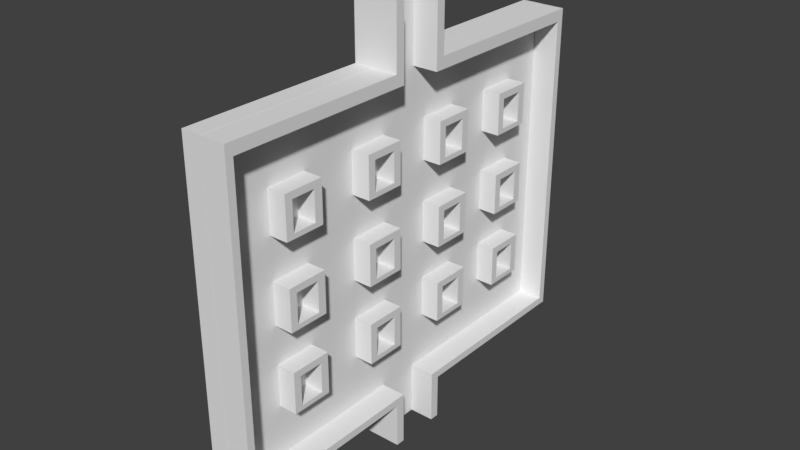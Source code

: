 # Source: Laburynth_MxM.blend  (saved by Blender 2.79.0; exported with 4.5.12 LTS)
import bpy
from mathutils import Matrix  # noqa: F401  (used for matrix-valued properties, if any)

bpy.ops.wm.read_factory_settings(use_empty=True)
scene = bpy.context.scene
scene.name = 'Scene'

# ---- collections
col_collection_1 = bpy.data.collections.new('Collection 1'); scene.collection.children.link(col_collection_1)

# ---- world
world_world = bpy.data.worlds.new('World'); scene.world = world_world
world_world.color = (0.05088, 0.05088, 0.05088)
world_world.use_sun_shadow = False
world_world.sun_shadow_jitter_overblur = 0.0
world_world.cycles.sampling_method = 'MANUAL'

# ---- meshes
me_cube_022 = bpy.data.meshes.new('Cube.022')
me_cube_022.from_pydata([(-0.004232, 26.94, 14.93), (-0.004232, 26.94, 16.82), (-0.004232, 28.94, 14.93), (-0.004232, 28.94, 16.82), (1.996, 26.94, 14.93), (1.996, 26.94, 16.82), (1.996, 28.94, 14.93), (1.996, 28.94, 16.82), (-0.004232, 26.94, 17.26), (-0.004232, 28.94, 17.26), (1.996, 28.94, 17.26), (1.996, 26.94, 17.26), (-0.004232, 35.19, 16.82), (1.996, 35.19, 16.82), (-0.004232, 35.19, 17.26), (1.996, 35.19, 17.26), (-0.004232, 37.34, 16.82), (1.996, 37.34, 16.82), (-0.004232, 37.34, 17.26), (1.996, 37.34, 17.26), (-0.004232, 35.19, 16.82), (1.996, 35.19, 16.82), (-0.004232, 37.34, 16.82), (1.996, 37.34, 16.82), (-0.004232, 35.19, 14.93), (1.996, 35.19, 14.93), (-0.004232, 37.34, 14.93), (1.996, 37.34, 14.93), (-0.004232, 35.19, 14.62), (1.996, 35.19, 14.62), (-0.004232, 37.34, 14.62), (1.996, 37.34, 14.62), (-0.004232, 35.19, 14.93), (1.996, 35.19, 14.93), (-0.004232, 35.19, 14.62), (1.996, 35.19, 14.62), (-0.004232, 35.19, 14.93), (1.996, 35.19, 14.93), (-0.004232, 35.19, 14.62), (1.996, 35.19, 14.62), (-0.004232, 26.94, 14.93), (1.996, 26.94, 14.93), (-0.004232, 26.94, 14.62), (1.996, 26.94, 14.62), (-0.004232, -20.15, 14.93), (-0.004232, -20.15, 16.82), (-0.004232, -18.15, 14.93), (-0.004232, -18.15, 16.82), (1.996, -20.15, 14.93), (1.996, -20.15, 16.82), (1.996, -18.15, 14.93), (1.996, -18.15, 16.82), (-0.004232, -20.15, 17.26), (-0.004232, -18.15, 17.26), (1.996, -18.15, 17.26), (1.996, -20.15, 17.26), (-0.004232, -11.89, 16.82), (1.996, -11.89, 16.82), (-0.004232, -11.89, 17.26), (1.996, -11.89, 17.26), (-0.004232, -9.746, 16.82), (1.996, -9.746, 16.82), (-0.004232, -9.746, 17.26), (1.996, -9.746, 17.26), (-0.004232, -11.89, 16.82), (1.996, -11.89, 16.82), (-0.004232, -9.746, 16.82), (1.996, -9.746, 16.82), (-0.004232, -11.89, 14.93), (1.996, -11.89, 14.93), (-0.004232, -9.746, 14.93), (1.996, -9.746, 14.93), (-0.004232, -11.89, 14.62), (1.996, -11.89, 14.62), (-0.004232, -9.746, 14.62), (1.996, -9.746, 14.62), (-0.004232, -11.89, 14.93), (1.996, -11.89, 14.93), (-0.004232, -11.89, 14.62), (1.996, -11.89, 14.62), (-0.004232, -11.89, 14.93), (1.996, -11.89, 14.93), (-0.004232, -11.89, 14.62), (1.996, -11.89, 14.62), (-0.004232, -20.15, 14.93), (1.996, -20.15, 14.93), (-0.004232, -20.15, 14.62), (1.996, -20.15, 14.62), (-0.004232, 4.186, 14.93), (-0.004232, 4.186, 16.82), (-0.004232, 6.186, 14.93), (-0.004232, 6.186, 16.82), (1.996, 4.186, 14.93), (1.996, 4.186, 16.82), (1.996, 6.186, 14.93), (1.996, 6.186, 16.82), (-0.004232, 4.186, 17.26), (-0.004232, 6.186, 17.26), (1.996, 6.186, 17.26), (1.996, 4.186, 17.26), (-0.004232, 12.44, 16.82), (1.996, 12.44, 16.82), (-0.004232, 12.44, 17.26), (1.996, 12.44, 17.26), (-0.004232, 14.59, 16.82), (1.996, 14.59, 16.82), (-0.004232, 14.59, 17.26), (1.996, 14.59, 17.26), (-0.004232, 12.44, 16.82), (1.996, 12.44, 16.82), (-0.004232, 14.59, 16.82), (1.996, 14.59, 16.82), (-0.004232, 12.44, 14.93), (1.996, 12.44, 14.93), (-0.004232, 14.59, 14.93), (1.996, 14.59, 14.93), (-0.004232, 12.44, 14.62), (1.996, 12.44, 14.62), (-0.004232, 14.59, 14.62), (1.996, 14.59, 14.62), (-0.004232, 12.44, 14.93), (1.996, 12.44, 14.93), (-0.004232, 12.44, 14.62), (1.996, 12.44, 14.62), (-0.004232, 12.44, 14.93), (1.996, 12.44, 14.93), (-0.004232, 12.44, 14.62), (1.996, 12.44, 14.62), (-0.004232, 4.186, 14.93), (1.996, 4.186, 14.93), (-0.004232, 4.186, 14.62), (1.996, 4.186, 14.62), (-0.004232, -44.81, 14.93), (-0.004232, -44.81, 16.82), (-0.004232, -42.81, 14.93), (-0.004232, -42.81, 16.82), (1.996, -44.81, 14.93), (1.996, -44.81, 16.82), (1.996, -42.81, 14.93), (1.996, -42.81, 16.82), (-0.004232, -44.81, 17.26), (-0.004232, -42.81, 17.26), (1.996, -42.81, 17.26), (1.996, -44.81, 17.26), (-0.004232, -36.56, 16.82), (1.996, -36.56, 16.82), (-0.004232, -36.56, 17.26), (1.996, -36.56, 17.26), (-0.004232, -34.41, 16.82), (1.996, -34.41, 16.82), (-0.004232, -34.41, 17.26), (1.996, -34.41, 17.26), (-0.004232, -36.56, 16.82), (1.996, -36.56, 16.82), (-0.004232, -34.41, 16.82), (1.996, -34.41, 16.82), (-0.004232, -36.56, 14.93), (1.996, -36.56, 14.93), (-0.004232, -34.41, 14.93), (1.996, -34.41, 14.93), (-0.004232, -36.56, 14.62), (1.996, -36.56, 14.62), (-0.004232, -34.41, 14.62), (1.996, -34.41, 14.62), (-0.004232, -36.56, 14.93), (1.996, -36.56, 14.93), (-0.004232, -36.56, 14.62), (1.996, -36.56, 14.62), (-0.004232, -36.56, 14.93), (1.996, -36.56, 14.93), (-0.004232, -36.56, 14.62), (1.996, -36.56, 14.62), (-0.004232, -44.81, 14.93), (1.996, -44.81, 14.93), (-0.004232, -44.81, 14.62), (1.996, -44.81, 14.62), (-0.004232, -44.81, 20.01), (-0.004232, -44.81, 21.91), (-0.004232, -42.81, 20.01), (-0.004232, -42.81, 21.91), (1.996, -44.81, 20.01), (1.996, -44.81, 21.91), (1.996, -42.81, 20.01), (1.996, -42.81, 21.91), (-0.004232, -44.81, 22.34), (-0.004232, -42.81, 22.34), (1.996, -42.81, 22.34), (1.996, -44.81, 22.34), (-0.004232, -36.56, 21.91), (1.996, -36.56, 21.91), (-0.004232, -36.56, 22.34), (1.996, -36.56, 22.34), (-0.004232, -34.41, 21.91), (1.996, -34.41, 21.91), (-0.004232, -34.41, 22.34), (1.996, -34.41, 22.34), (-0.004232, -36.56, 21.91), (1.996, -36.56, 21.91), (-0.004232, -34.41, 21.91), (1.996, -34.41, 21.91), (-0.004232, -36.56, 20.01), (1.996, -36.56, 20.01), (-0.004232, -34.41, 20.01), (1.996, -34.41, 20.01), (-0.004232, -36.56, 19.71), (1.996, -36.56, 19.71), (-0.004232, -34.41, 19.71), (1.996, -34.41, 19.71), (-0.004232, -36.56, 20.01), (1.996, -36.56, 20.01), (-0.004232, -36.56, 19.71), (1.996, -36.56, 19.71), (-0.004232, -36.56, 20.01), (1.996, -36.56, 20.01), (-0.004232, -36.56, 19.71), (1.996, -36.56, 19.71), (-0.004232, -44.81, 20.01), (1.996, -44.81, 20.01), (-0.004232, -44.81, 19.71), (1.996, -44.81, 19.71), (-0.004232, 4.186, 20.01), (-0.004232, 4.186, 21.91), (-0.004232, 6.186, 20.01), (-0.004232, 6.186, 21.91), (1.996, 4.186, 20.01), (1.996, 4.186, 21.91), (1.996, 6.186, 20.01), (1.996, 6.186, 21.91), (-0.004232, 4.186, 22.34), (-0.004232, 6.186, 22.34), (1.996, 6.186, 22.34), (1.996, 4.186, 22.34), (-0.004232, 12.44, 21.91), (1.996, 12.44, 21.91), (-0.004232, 12.44, 22.34), (1.996, 12.44, 22.34), (-0.004232, 14.59, 21.91), (1.996, 14.59, 21.91), (-0.004232, 14.59, 22.34), (1.996, 14.59, 22.34), (-0.004232, 12.44, 21.91), (1.996, 12.44, 21.91), (-0.004232, 14.59, 21.91), (1.996, 14.59, 21.91), (-0.004232, 12.44, 20.01), (1.996, 12.44, 20.01), (-0.004232, 14.59, 20.01), (1.996, 14.59, 20.01), (-0.004232, 12.44, 19.71), (1.996, 12.44, 19.71), (-0.004232, 14.59, 19.71), (1.996, 14.59, 19.71), (-0.004232, 12.44, 20.01), (1.996, 12.44, 20.01), (-0.004232, 12.44, 19.71), (1.996, 12.44, 19.71), (-0.004232, 12.44, 20.01), (1.996, 12.44, 20.01), (-0.004232, 12.44, 19.71), (1.996, 12.44, 19.71), (-0.004232, 4.186, 20.01), (1.996, 4.186, 20.01), (-0.004232, 4.186, 19.71), (1.996, 4.186, 19.71), (-0.004232, 26.94, 20.01), (-0.004232, 26.94, 21.91), (-0.004232, 28.94, 20.01), (-0.004232, 28.94, 21.91), (1.996, 26.94, 20.01), (1.996, 26.94, 21.91), (1.996, 28.94, 20.01), (1.996, 28.94, 21.91), (-0.004232, 26.94, 22.34), (-0.004232, 28.94, 22.34), (1.996, 28.94, 22.34), (1.996, 26.94, 22.34), (-0.004232, 35.19, 21.91), (1.996, 35.19, 21.91), (-0.004232, 35.19, 22.34), (1.996, 35.19, 22.34), (-0.004232, 37.34, 21.91), (1.996, 37.34, 21.91), (-0.004232, 37.34, 22.34), (1.996, 37.34, 22.34), (-0.004232, 35.19, 21.91), (1.996, 35.19, 21.91), (-0.004232, 37.34, 21.91), (1.996, 37.34, 21.91), (-0.004232, 35.19, 20.01), (1.996, 35.19, 20.01), (-0.004232, 37.34, 20.01), (1.996, 37.34, 20.01), (-0.004232, 35.19, 19.71), (1.996, 35.19, 19.71), (-0.004232, 37.34, 19.71), (1.996, 37.34, 19.71), (-0.004232, 35.19, 20.01), (1.996, 35.19, 20.01), (-0.004232, 35.19, 19.71), (1.996, 35.19, 19.71), (-0.004232, 35.19, 20.01), (1.996, 35.19, 20.01), (-0.004232, 35.19, 19.71), (1.996, 35.19, 19.71), (-0.004232, 26.94, 20.01), (1.996, 26.94, 20.01), (-0.004232, 26.94, 19.71), (1.996, 26.94, 19.71), (-0.004232, -20.15, 20.01), (-0.004232, -20.15, 21.91), (-0.004232, -18.15, 20.01), (-0.004232, -18.15, 21.91), (1.996, -20.15, 20.01), (1.996, -20.15, 21.91), (1.996, -18.15, 20.01), (1.996, -18.15, 21.91), (-0.004232, -20.15, 22.34), (-0.004232, -18.15, 22.34), (1.996, -18.15, 22.34), (1.996, -20.15, 22.34), (-0.004232, -11.89, 21.91), (1.996, -11.89, 21.91), (-0.004232, -11.89, 22.34), (1.996, -11.89, 22.34), (-0.004232, -9.746, 21.91), (1.996, -9.746, 21.91), (-0.004232, -9.746, 22.34), (1.996, -9.746, 22.34), (-0.004232, -11.89, 21.91), (1.996, -11.89, 21.91), (-0.004232, -9.746, 21.91), (1.996, -9.746, 21.91), (-0.004232, -11.89, 20.01), (1.996, -11.89, 20.01), (-0.004232, -9.746, 20.01), (1.996, -9.746, 20.01), (-0.004232, -11.89, 19.71), (1.996, -11.89, 19.71), (-0.004232, -9.746, 19.71), (1.996, -9.746, 19.71), (-0.004232, -11.89, 20.01), (1.996, -11.89, 20.01), (-0.004232, -11.89, 19.71), (1.996, -11.89, 19.71), (-0.004232, -11.89, 20.01), (1.996, -11.89, 20.01), (-0.004232, -11.89, 19.71), (1.996, -11.89, 19.71), (-0.004232, -20.15, 20.01), (1.996, -20.15, 20.01), (-0.004232, -20.15, 19.71), (1.996, -20.15, 19.71), (-0.004232, -20.15, 25.29), (-0.004232, -20.15, 27.18), (-0.004232, -18.15, 25.29), (-0.004232, -18.15, 27.18), (1.996, -20.15, 25.29), (1.996, -20.15, 27.18), (1.996, -18.15, 25.29), (1.996, -18.15, 27.18), (-0.004232, -20.15, 27.62), (-0.004232, -18.15, 27.62), (1.996, -18.15, 27.62), (1.996, -20.15, 27.62), (-0.004232, -11.89, 27.18), (1.996, -11.89, 27.18), (-0.004232, -11.89, 27.62), (1.996, -11.89, 27.62), (-0.004232, -9.746, 27.18), (1.996, -9.746, 27.18), (-0.004232, -9.746, 27.62), (1.996, -9.746, 27.62), (-0.004232, -11.89, 27.18), (1.996, -11.89, 27.18), (-0.004232, -9.746, 27.18), (1.996, -9.746, 27.18), (-0.004232, -11.89, 25.29), (1.996, -11.89, 25.29), (-0.004232, -9.746, 25.29), (1.996, -9.746, 25.29), (-0.004232, -11.89, 24.98), (1.996, -11.89, 24.98), (-0.004232, -9.746, 24.98), (1.996, -9.746, 24.98), (-0.004232, -11.89, 25.29), (1.996, -11.89, 25.29), (-0.004232, -11.89, 24.98), (1.996, -11.89, 24.98), (-0.004232, -11.89, 25.29), (1.996, -11.89, 25.29), (-0.004232, -11.89, 24.98), (1.996, -11.89, 24.98), (-0.004232, -20.15, 25.29), (1.996, -20.15, 25.29), (-0.004232, -20.15, 24.98), (1.996, -20.15, 24.98), (-0.004232, 26.94, 25.29), (-0.004232, 26.94, 27.18), (-0.004232, 28.94, 25.29), (-0.004232, 28.94, 27.18), (1.996, 26.94, 25.29), (1.996, 26.94, 27.18), (1.996, 28.94, 25.29), (1.996, 28.94, 27.18), (-0.004232, 26.94, 27.62), (-0.004232, 28.94, 27.62), (1.996, 28.94, 27.62), (1.996, 26.94, 27.62), (-0.004232, 35.19, 27.18), (1.996, 35.19, 27.18), (-0.004232, 35.19, 27.62), (1.996, 35.19, 27.62), (-0.004232, 37.34, 27.18), (1.996, 37.34, 27.18), (-0.004232, 37.34, 27.62), (1.996, 37.34, 27.62), (-0.004232, 35.19, 27.18), (1.996, 35.19, 27.18), (-0.004232, 37.34, 27.18), (1.996, 37.34, 27.18), (-0.004232, 35.19, 25.29), (1.996, 35.19, 25.29), (-0.004232, 37.34, 25.29), (1.996, 37.34, 25.29), (-0.004232, 35.19, 24.98), (1.996, 35.19, 24.98), (-0.004232, 37.34, 24.98), (1.996, 37.34, 24.98), (-0.004232, 35.19, 25.29), (1.996, 35.19, 25.29), (-0.004232, 35.19, 24.98), (1.996, 35.19, 24.98), (-0.004232, 35.19, 25.29), (1.996, 35.19, 25.29), (-0.004232, 35.19, 24.98), (1.996, 35.19, 24.98), (-0.004232, 26.94, 25.29), (1.996, 26.94, 25.29), (-0.004232, 26.94, 24.98), (1.996, 26.94, 24.98), (-0.004232, 4.186, 25.29), (-0.004232, 4.186, 27.18), (-0.004232, 6.186, 25.29), (-0.004232, 6.186, 27.18), (1.996, 4.186, 25.29), (1.996, 4.186, 27.18), (1.996, 6.186, 25.29), (1.996, 6.186, 27.18), (-0.004232, 4.186, 27.62), (-0.004232, 6.186, 27.62), (1.996, 6.186, 27.62), (1.996, 4.186, 27.62), (-0.004232, 12.44, 27.18), (1.996, 12.44, 27.18), (-0.004232, 12.44, 27.62), (1.996, 12.44, 27.62), (-0.004232, 14.59, 27.18), (1.996, 14.59, 27.18), (-0.004232, 14.59, 27.62), (1.996, 14.59, 27.62), (-0.004232, 12.44, 27.18), (1.996, 12.44, 27.18), (-0.004232, 14.59, 27.18), (1.996, 14.59, 27.18), (-0.004232, 12.44, 25.29), (1.996, 12.44, 25.29), (-0.004232, 14.59, 25.29), (1.996, 14.59, 25.29), (-0.004232, 12.44, 24.98), (1.996, 12.44, 24.98), (-0.004232, 14.59, 24.98), (1.996, 14.59, 24.98), (-0.004232, 12.44, 25.29), (1.996, 12.44, 25.29), (-0.004232, 12.44, 24.98), (1.996, 12.44, 24.98), (-0.004232, 12.44, 25.29), (1.996, 12.44, 25.29), (-0.004232, 12.44, 24.98), (1.996, 12.44, 24.98), (-0.004232, 4.186, 25.29), (1.996, 4.186, 25.29), (-0.004232, 4.186, 24.98), (1.996, 4.186, 24.98), (-0.004232, -44.81, 25.29), (-0.004232, -44.81, 27.18), (-0.004232, -42.81, 25.29), (-0.004232, -42.81, 27.18), (1.996, -44.81, 25.29), (1.996, -44.81, 27.18), (1.996, -42.81, 25.29), (1.996, -42.81, 27.18), (-0.004232, -44.81, 27.62), (-0.004232, -42.81, 27.62), (1.996, -42.81, 27.62), (1.996, -44.81, 27.62), (-0.004232, -36.56, 27.18), (1.996, -36.56, 27.18), (-0.004232, -36.56, 27.62), (1.996, -36.56, 27.62), (-0.004232, -34.41, 27.18), (1.996, -34.41, 27.18), (-0.004232, -34.41, 27.62), (1.996, -34.41, 27.62), (-0.004232, -36.56, 27.18), (1.996, -36.56, 27.18), (-0.004232, -34.41, 27.18), (1.996, -34.41, 27.18), (-0.004232, -36.56, 25.29), (1.996, -36.56, 25.29), (-0.004232, -34.41, 25.29), (1.996, -34.41, 25.29), (-0.004232, -36.56, 24.98), (1.996, -36.56, 24.98), (-0.004232, -34.41, 24.98), (1.996, -34.41, 24.98), (-0.004232, -36.56, 25.29), (1.996, -36.56, 25.29), (-0.004232, -36.56, 24.98), (1.996, -36.56, 24.98), (-0.004232, -36.56, 25.29), (1.996, -36.56, 25.29), (-0.004232, -36.56, 24.98), (1.996, -36.56, 24.98), (-0.004232, -44.81, 25.29), (1.996, -44.81, 25.29), (-0.004232, -44.81, 24.98), (1.996, -44.81, 24.98)], [], [(0, 1, 3, 2), (2, 3, 7, 6), (6, 7, 5, 4), (4, 5, 1, 0), (2, 6, 4, 0), (7, 3, 12, 13), (10, 9, 8, 11), (5, 7, 10, 11), (3, 1, 8, 9), (1, 5, 11, 8), (15, 13, 17, 19), (3, 9, 14, 12), (10, 7, 13, 15), (9, 10, 15, 14), (17, 16, 18, 19), (14, 15, 19, 18), (12, 14, 18, 16), (17, 13, 21, 23), (23, 21, 25, 27), (16, 17, 23, 22), (12, 16, 22, 20), (13, 12, 20, 21), (24, 26, 30, 28), (21, 20, 24, 25), (20, 22, 26, 24), (22, 23, 27, 26), (29, 28, 30, 31), (26, 27, 31, 30), (27, 25, 29, 31), (28, 29, 35, 34), (32, 34, 38, 36), (29, 25, 33, 35), (24, 28, 34, 32), (25, 24, 32, 33), (39, 37, 41, 43), (33, 32, 36, 37), (35, 33, 37, 39), (34, 35, 39, 38), (41, 40, 42, 43), (38, 39, 43, 42), (36, 38, 42, 40), (37, 36, 40, 41), (44, 45, 47, 46), (46, 47, 51, 50), (50, 51, 49, 48), (48, 49, 45, 44), (46, 50, 48, 44), (51, 47, 56, 57), (54, 53, 52, 55), (49, 51, 54, 55), (47, 45, 52, 53), (45, 49, 55, 52), (59, 57, 61, 63), (47, 53, 58, 56), (54, 51, 57, 59), (53, 54, 59, 58), (61, 60, 62, 63), (58, 59, 63, 62), (56, 58, 62, 60), (61, 57, 65, 67), (67, 65, 69, 71), (60, 61, 67, 66), (56, 60, 66, 64), (57, 56, 64, 65), (68, 70, 74, 72), (65, 64, 68, 69), (64, 66, 70, 68), (66, 67, 71, 70), (73, 72, 74, 75), (70, 71, 75, 74), (71, 69, 73, 75), (72, 73, 79, 78), (76, 78, 82, 80), (73, 69, 77, 79), (68, 72, 78, 76), (69, 68, 76, 77), (83, 81, 85, 87), (77, 76, 80, 81), (79, 77, 81, 83), (78, 79, 83, 82), (85, 84, 86, 87), (82, 83, 87, 86), (80, 82, 86, 84), (81, 80, 84, 85), (88, 89, 91, 90), (90, 91, 95, 94), (94, 95, 93, 92), (92, 93, 89, 88), (90, 94, 92, 88), (95, 91, 100, 101), (98, 97, 96, 99), (93, 95, 98, 99), (91, 89, 96, 97), (89, 93, 99, 96), (103, 101, 105, 107), (91, 97, 102, 100), (98, 95, 101, 103), (97, 98, 103, 102), (105, 104, 106, 107), (102, 103, 107, 106), (100, 102, 106, 104), (105, 101, 109, 111), (111, 109, 113, 115), (104, 105, 111, 110), (100, 104, 110, 108), (101, 100, 108, 109), (112, 114, 118, 116), (109, 108, 112, 113), (108, 110, 114, 112), (110, 111, 115, 114), (117, 116, 118, 119), (114, 115, 119, 118), (115, 113, 117, 119), (116, 117, 123, 122), (120, 122, 126, 124), (117, 113, 121, 123), (112, 116, 122, 120), (113, 112, 120, 121), (127, 125, 129, 131), (121, 120, 124, 125), (123, 121, 125, 127), (122, 123, 127, 126), (129, 128, 130, 131), (126, 127, 131, 130), (124, 126, 130, 128), (125, 124, 128, 129), (132, 133, 135, 134), (134, 135, 139, 138), (138, 139, 137, 136), (136, 137, 133, 132), (134, 138, 136, 132), (139, 135, 144, 145), (142, 141, 140, 143), (137, 139, 142, 143), (135, 133, 140, 141), (133, 137, 143, 140), (147, 145, 149, 151), (135, 141, 146, 144), (142, 139, 145, 147), (141, 142, 147, 146), (149, 148, 150, 151), (146, 147, 151, 150), (144, 146, 150, 148), (149, 145, 153, 155), (155, 153, 157, 159), (148, 149, 155, 154), (144, 148, 154, 152), (145, 144, 152, 153), (156, 158, 162, 160), (153, 152, 156, 157), (152, 154, 158, 156), (154, 155, 159, 158), (161, 160, 162, 163), (158, 159, 163, 162), (159, 157, 161, 163), (160, 161, 167, 166), (164, 166, 170, 168), (161, 157, 165, 167), (156, 160, 166, 164), (157, 156, 164, 165), (171, 169, 173, 175), (165, 164, 168, 169), (167, 165, 169, 171), (166, 167, 171, 170), (173, 172, 174, 175), (170, 171, 175, 174), (168, 170, 174, 172), (169, 168, 172, 173), (176, 177, 179, 178), (178, 179, 183, 182), (182, 183, 181, 180), (180, 181, 177, 176), (178, 182, 180, 176), (183, 179, 188, 189), (186, 185, 184, 187), (181, 183, 186, 187), (179, 177, 184, 185), (177, 181, 187, 184), (191, 189, 193, 195), (179, 185, 190, 188), (186, 183, 189, 191), (185, 186, 191, 190), (193, 192, 194, 195), (190, 191, 195, 194), (188, 190, 194, 192), (193, 189, 197, 199), (199, 197, 201, 203), (192, 193, 199, 198), (188, 192, 198, 196), (189, 188, 196, 197), (200, 202, 206, 204), (197, 196, 200, 201), (196, 198, 202, 200), (198, 199, 203, 202), (205, 204, 206, 207), (202, 203, 207, 206), (203, 201, 205, 207), (204, 205, 211, 210), (208, 210, 214, 212), (205, 201, 209, 211), (200, 204, 210, 208), (201, 200, 208, 209), (215, 213, 217, 219), (209, 208, 212, 213), (211, 209, 213, 215), (210, 211, 215, 214), (217, 216, 218, 219), (214, 215, 219, 218), (212, 214, 218, 216), (213, 212, 216, 217), (220, 221, 223, 222), (222, 223, 227, 226), (226, 227, 225, 224), (224, 225, 221, 220), (222, 226, 224, 220), (227, 223, 232, 233), (230, 229, 228, 231), (225, 227, 230, 231), (223, 221, 228, 229), (221, 225, 231, 228), (235, 233, 237, 239), (223, 229, 234, 232), (230, 227, 233, 235), (229, 230, 235, 234), (237, 236, 238, 239), (234, 235, 239, 238), (232, 234, 238, 236), (237, 233, 241, 243), (243, 241, 245, 247), (236, 237, 243, 242), (232, 236, 242, 240), (233, 232, 240, 241), (244, 246, 250, 248), (241, 240, 244, 245), (240, 242, 246, 244), (242, 243, 247, 246), (249, 248, 250, 251), (246, 247, 251, 250), (247, 245, 249, 251), (248, 249, 255, 254), (252, 254, 258, 256), (249, 245, 253, 255), (244, 248, 254, 252), (245, 244, 252, 253), (259, 257, 261, 263), (253, 252, 256, 257), (255, 253, 257, 259), (254, 255, 259, 258), (261, 260, 262, 263), (258, 259, 263, 262), (256, 258, 262, 260), (257, 256, 260, 261), (264, 265, 267, 266), (266, 267, 271, 270), (270, 271, 269, 268), (268, 269, 265, 264), (266, 270, 268, 264), (271, 267, 276, 277), (274, 273, 272, 275), (269, 271, 274, 275), (267, 265, 272, 273), (265, 269, 275, 272), (279, 277, 281, 283), (267, 273, 278, 276), (274, 271, 277, 279), (273, 274, 279, 278), (281, 280, 282, 283), (278, 279, 283, 282), (276, 278, 282, 280), (281, 277, 285, 287), (287, 285, 289, 291), (280, 281, 287, 286), (276, 280, 286, 284), (277, 276, 284, 285), (288, 290, 294, 292), (285, 284, 288, 289), (284, 286, 290, 288), (286, 287, 291, 290), (293, 292, 294, 295), (290, 291, 295, 294), (291, 289, 293, 295), (292, 293, 299, 298), (296, 298, 302, 300), (293, 289, 297, 299), (288, 292, 298, 296), (289, 288, 296, 297), (303, 301, 305, 307), (297, 296, 300, 301), (299, 297, 301, 303), (298, 299, 303, 302), (305, 304, 306, 307), (302, 303, 307, 306), (300, 302, 306, 304), (301, 300, 304, 305), (308, 309, 311, 310), (310, 311, 315, 314), (314, 315, 313, 312), (312, 313, 309, 308), (310, 314, 312, 308), (315, 311, 320, 321), (318, 317, 316, 319), (313, 315, 318, 319), (311, 309, 316, 317), (309, 313, 319, 316), (323, 321, 325, 327), (311, 317, 322, 320), (318, 315, 321, 323), (317, 318, 323, 322), (325, 324, 326, 327), (322, 323, 327, 326), (320, 322, 326, 324), (325, 321, 329, 331), (331, 329, 333, 335), (324, 325, 331, 330), (320, 324, 330, 328), (321, 320, 328, 329), (332, 334, 338, 336), (329, 328, 332, 333), (328, 330, 334, 332), (330, 331, 335, 334), (337, 336, 338, 339), (334, 335, 339, 338), (335, 333, 337, 339), (336, 337, 343, 342), (340, 342, 346, 344), (337, 333, 341, 343), (332, 336, 342, 340), (333, 332, 340, 341), (347, 345, 349, 351), (341, 340, 344, 345), (343, 341, 345, 347), (342, 343, 347, 346), (349, 348, 350, 351), (346, 347, 351, 350), (344, 346, 350, 348), (345, 344, 348, 349), (352, 353, 355, 354), (354, 355, 359, 358), (358, 359, 357, 356), (356, 357, 353, 352), (354, 358, 356, 352), (359, 355, 364, 365), (362, 361, 360, 363), (357, 359, 362, 363), (355, 353, 360, 361), (353, 357, 363, 360), (367, 365, 369, 371), (355, 361, 366, 364), (362, 359, 365, 367), (361, 362, 367, 366), (369, 368, 370, 371), (366, 367, 371, 370), (364, 366, 370, 368), (369, 365, 373, 375), (375, 373, 377, 379), (368, 369, 375, 374), (364, 368, 374, 372), (365, 364, 372, 373), (376, 378, 382, 380), (373, 372, 376, 377), (372, 374, 378, 376), (374, 375, 379, 378), (381, 380, 382, 383), (378, 379, 383, 382), (379, 377, 381, 383), (380, 381, 387, 386), (384, 386, 390, 388), (381, 377, 385, 387), (376, 380, 386, 384), (377, 376, 384, 385), (391, 389, 393, 395), (385, 384, 388, 389), (387, 385, 389, 391), (386, 387, 391, 390), (393, 392, 394, 395), (390, 391, 395, 394), (388, 390, 394, 392), (389, 388, 392, 393), (396, 397, 399, 398), (398, 399, 403, 402), (402, 403, 401, 400), (400, 401, 397, 396), (398, 402, 400, 396), (403, 399, 408, 409), (406, 405, 404, 407), (401, 403, 406, 407), (399, 397, 404, 405), (397, 401, 407, 404), (411, 409, 413, 415), (399, 405, 410, 408), (406, 403, 409, 411), (405, 406, 411, 410), (413, 412, 414, 415), (410, 411, 415, 414), (408, 410, 414, 412), (413, 409, 417, 419), (419, 417, 421, 423), (412, 413, 419, 418), (408, 412, 418, 416), (409, 408, 416, 417), (420, 422, 426, 424), (417, 416, 420, 421), (416, 418, 422, 420), (418, 419, 423, 422), (425, 424, 426, 427), (422, 423, 427, 426), (423, 421, 425, 427), (424, 425, 431, 430), (428, 430, 434, 432), (425, 421, 429, 431), (420, 424, 430, 428), (421, 420, 428, 429), (435, 433, 437, 439), (429, 428, 432, 433), (431, 429, 433, 435), (430, 431, 435, 434), (437, 436, 438, 439), (434, 435, 439, 438), (432, 434, 438, 436), (433, 432, 436, 437), (440, 441, 443, 442), (442, 443, 447, 446), (446, 447, 445, 444), (444, 445, 441, 440), (442, 446, 444, 440), (447, 443, 452, 453), (450, 449, 448, 451), (445, 447, 450, 451), (443, 441, 448, 449), (441, 445, 451, 448), (455, 453, 457, 459), (443, 449, 454, 452), (450, 447, 453, 455), (449, 450, 455, 454), (457, 456, 458, 459), (454, 455, 459, 458), (452, 454, 458, 456), (457, 453, 461, 463), (463, 461, 465, 467), (456, 457, 463, 462), (452, 456, 462, 460), (453, 452, 460, 461), (464, 466, 470, 468), (461, 460, 464, 465), (460, 462, 466, 464), (462, 463, 467, 466), (469, 468, 470, 471), (466, 467, 471, 470), (467, 465, 469, 471), (468, 469, 475, 474), (472, 474, 478, 476), (469, 465, 473, 475), (464, 468, 474, 472), (465, 464, 472, 473), (479, 477, 481, 483), (473, 472, 476, 477), (475, 473, 477, 479), (474, 475, 479, 478), (481, 480, 482, 483), (478, 479, 483, 482), (476, 478, 482, 480), (477, 476, 480, 481), (484, 485, 487, 486), (486, 487, 491, 490), (490, 491, 489, 488), (488, 489, 485, 484), (486, 490, 488, 484), (491, 487, 496, 497), (494, 493, 492, 495), (489, 491, 494, 495), (487, 485, 492, 493), (485, 489, 495, 492), (499, 497, 501, 503), (487, 493, 498, 496), (494, 491, 497, 499), (493, 494, 499, 498), (501, 500, 502, 503), (498, 499, 503, 502), (496, 498, 502, 500), (501, 497, 505, 507), (507, 505, 509, 511), (500, 501, 507, 506), (496, 500, 506, 504), (497, 496, 504, 505), (508, 510, 514, 512), (505, 504, 508, 509), (504, 506, 510, 508), (506, 507, 511, 510), (513, 512, 514, 515), (510, 511, 515, 514), (511, 509, 513, 515), (512, 513, 519, 518), (516, 518, 522, 520), (513, 509, 517, 519), (508, 512, 518, 516), (509, 508, 516, 517), (523, 521, 525, 527), (517, 516, 520, 521), (519, 517, 521, 523), (518, 519, 523, 522), (525, 524, 526, 527), (522, 523, 527, 526), (520, 522, 526, 524), (521, 520, 524, 525)])
_uv = me_cube_022.uv_layers.new(name='UVMap')
_uv.uv.foreach_set('vector', [0.09449, 0.2156, 0.0561, 0.2156, 0.0561, 0.1742, 0.09449, 0.1742, 0.525, 0.9507, 0.4866, 0.9507, 0.4866, 0.9092, 0.525, 0.9092, 0.1417, 0.1742, 0.1801, 0.1742, 0.1801, 0.2156, 0.1417, 0.2156, 0.6076, 0.9119, 0.6076, 0.8726, 0.6482, 0.8726, 0.6482, 0.9119, 0.9189, 0.5618, 0.9595, 0.5618, 0.9595, 0.6033, 0.9189, 0.6033, 0.8784, 0.6904, 0.8378, 0.6904, 0.8378, 0.5608, 0.8784, 0.5608, 0.3106, 0.4727, 0.2701, 0.4727, 0.2701, 0.4312, 0.3106, 0.4312, 0.1801, 0.2156, 0.1801, 0.1742, 0.189, 0.1742, 0.189, 0.2156, 0.0561, 0.1742, 0.0561, 0.2156, 0.04724, 0.2156, 0.04724, 0.1742, 0.6482, 0.8726, 0.6076, 0.8726, 0.6076, 0.8636, 0.6482, 0.8636, 0.189, 0.04455, 0.1801, 0.04455, 0.1801, 0.0, 0.189, 0.0, 0.0561, 0.1742, 0.04724, 0.1742, 0.04724, 0.04455, 0.0561, 0.04455, 0.189, 0.1742, 0.1801, 0.1742, 0.1801, 0.04455, 0.189, 0.04455, 0.2701, 0.4727, 0.3106, 0.4727, 0.3106, 0.6023, 0.2701, 0.6023, 0.5531, 0.999, 0.5531, 0.9575, 0.562, 0.9575, 0.562, 0.999, 0.2701, 0.6023, 0.3106, 0.6023, 0.3106, 0.6469, 0.2701, 0.6469, 0.0561, 0.04455, 0.04724, 0.04455, 0.04724, 0.0, 0.0561, 0.0, 0.0, 0.0, 0.0, 0.0, 0.0, 0.0, 0.0, 0.0, 0.09081, 0.8179, 0.1344, 0.8179, 0.1344, 0.8572, 0.09081, 0.8572, 0.0, 0.0, 0.0, 0.0, 0.0, 0.0, 0.0, 0.0, 0.0, 0.0, 0.0, 0.0, 0.0, 0.0, 0.0, 0.0, 0.0, 0.0, 0.0, 0.0, 0.0, 0.0, 0.0, 0.0, 0.6953, 0.3814, 0.7389, 0.3814, 0.7389, 0.3878, 0.6953, 0.3878, 0.714, 0.9513, 0.714, 0.9927, 0.6756, 0.9927, 0.6756, 0.9513, 0.6953, 0.3421, 0.7389, 0.3421, 0.7389, 0.3814, 0.6953, 0.3814, 0.08111, 0.9548, 0.04055, 0.9548, 0.04055, 0.9156, 0.08111, 0.9156, 0.8784, 0.9585, 0.8378, 0.9585, 0.8378, 0.914, 0.8784, 0.914, 0.08111, 0.9156, 0.04055, 0.9156, 0.04055, 0.9092, 0.08111, 0.9092, 0.09081, 0.8572, 0.1344, 0.8572, 0.1344, 0.8636, 0.09081, 0.8636, 0.0, 0.0, 0.0, 0.0, 0.0, 0.0, 0.0, 0.0, 0.0, 0.0, 0.0, 0.0, 0.0, 0.0, 0.0, 0.0, 0.0, 0.0, 0.0, 0.0, 0.0, 0.0, 0.0, 0.0, 0.0, 0.0, 0.0, 0.0, 0.0, 0.0, 0.0, 0.0, 0.0, 0.0, 0.0, 0.0, 0.0, 0.0, 0.0, 0.0, 0.9657, 0.6023, 0.9595, 0.6023, 0.9595, 0.4312, 0.9657, 0.4312, 0.0, 0.0, 0.0, 0.0, 0.0, 0.0, 0.0, 0.0, 0.0, 0.0, 0.0, 0.0, 0.0, 0.0, 0.0, 0.0, 0.0, 0.0, 0.0, 0.0, 0.0, 0.0, 0.0, 0.0, 0.8441, 0.9585, 0.8441, 1.0, 0.8378, 1.0, 0.8378, 0.9585, 0.1689, 0.6469, 0.2095, 0.6469, 0.2095, 0.8179, 0.1689, 0.8179, 0.9625, 0.8174, 0.9688, 0.8174, 0.9688, 0.9884, 0.9625, 0.9884, 0.1284, 0.8179, 0.0878, 0.8179, 0.0878, 0.6469, 0.1284, 0.6469, 0.09449, 0.6469, 0.0561, 0.6469, 0.0561, 0.6054, 0.09449, 0.6054, 0.9386, 0.2073, 0.977, 0.2073, 0.977, 0.2488, 0.9386, 0.2488, 0.1417, 0.4727, 0.1033, 0.4727, 0.1033, 0.4312, 0.1417, 0.4312, 0.6756, 0.9513, 0.6756, 0.912, 0.7162, 0.912, 0.7162, 0.9513, 0.6953, 0.3878, 0.7358, 0.3878, 0.7358, 0.4292, 0.6953, 0.4292, 0.898, 0.1296, 0.8575, 0.1296, 0.8575, 0.0, 0.898, 0.0, 0.5945, 0.4727, 0.554, 0.4727, 0.554, 0.4312, 0.5945, 0.4312, 0.1033, 0.4312, 0.1033, 0.4727, 0.09449, 0.4727, 0.09449, 0.4312, 0.0561, 0.6054, 0.0561, 0.6469, 0.04724, 0.6469, 0.04724, 0.6054, 0.7162, 0.912, 0.6756, 0.912, 0.6756, 0.903, 0.7162, 0.903, 0.09449, 0.6023, 0.1033, 0.6023, 0.1033, 0.6469, 0.09449, 0.6469, 0.0561, 0.6054, 0.04724, 0.6054, 0.04724, 0.4758, 0.0561, 0.4758, 0.09449, 0.4727, 0.1033, 0.4727, 0.1033, 0.6023, 0.09449, 0.6023, 0.554, 0.4727, 0.5945, 0.4727, 0.5945, 0.6023, 0.554, 0.6023, 0.7824, 0.3836, 0.7824, 0.3421, 0.7913, 0.3421, 0.7913, 0.3836, 0.554, 0.6023, 0.5945, 0.6023, 0.5945, 0.6469, 0.554, 0.6469, 0.0561, 0.4758, 0.04724, 0.4758, 0.04724, 0.4312, 0.0561, 0.4312, 0.0, 0.0, 0.0, 0.0, 0.0, 0.0, 0.0, 0.0, 0.3522, 0.8636, 0.3087, 0.8636, 0.3087, 0.8243, 0.3522, 0.8243, 0.0, 0.0, 0.0, 0.0, 0.0, 0.0, 0.0, 0.0, 0.0, 0.0, 0.0, 0.0, 0.0, 0.0, 0.0, 0.0, 0.0, 0.0, 0.0, 0.0, 0.0, 0.0, 0.0, 0.0, 0.6137, 0.8572, 0.6572, 0.8572, 0.6572, 0.8636, 0.6137, 0.8636, 0.977, 0.2903, 0.977, 0.3317, 0.9386, 0.3317, 0.9386, 0.2903, 0.6137, 0.8179, 0.6572, 0.8179, 0.6572, 0.8572, 0.6137, 0.8572, 0.365, 0.9548, 0.3244, 0.9548, 0.3244, 0.9156, 0.365, 0.9156, 0.9595, 0.5203, 0.9189, 0.5203, 0.9189, 0.4758, 0.9595, 0.4758, 0.365, 0.9156, 0.3244, 0.9156, 0.3244, 0.9092, 0.365, 0.9092, 0.3522, 0.8243, 0.3087, 0.8243, 0.3087, 0.8179, 0.3522, 0.8179, 0.0, 0.0, 0.0, 0.0, 0.0, 0.0, 0.0, 0.0, 0.0, 0.0, 0.0, 0.0, 0.0, 0.0, 0.0, 0.0, 0.0, 0.0, 0.0, 0.0, 0.0, 0.0, 0.0, 0.0, 0.0, 0.0, 0.0, 0.0, 0.0, 0.0, 0.0, 0.0, 0.0, 0.0, 0.0, 0.0, 0.0, 0.0, 0.0, 0.0, 0.972, 0.7734, 0.9657, 0.7734, 0.9657, 0.6023, 0.972, 0.6023, 0.0, 0.0, 0.0, 0.0, 0.0, 0.0, 0.0, 0.0, 0.0, 0.0, 0.0, 0.0, 0.0, 0.0, 0.0, 0.0, 0.0, 0.0, 0.0, 0.0, 0.0, 0.0, 0.0, 0.0, 0.6047, 0.9575, 0.6047, 0.999, 0.5984, 0.999, 0.5984, 0.9575, 0.2095, 0.6469, 0.25, 0.6469, 0.25, 0.8179, 0.2095, 0.8179, 0.9657, 0.4312, 0.972, 0.4312, 0.972, 0.6023, 0.9657, 0.6023, 0.7567, 0.6023, 0.7162, 0.6023, 0.7162, 0.4312, 0.7567, 0.4312, 0.04724, 0.6469, 0.00886, 0.6469, 0.008859, 0.6054, 0.04724, 0.6054, 0.4222, 0.9963, 0.3838, 0.9963, 0.3838, 0.9548, 0.4222, 0.9548, 0.2835, 0.2571, 0.2451, 0.2571, 0.2451, 0.2156, 0.2835, 0.2156, 0.7567, 0.9513, 0.7567, 0.912, 0.7973, 0.912, 0.7973, 0.9513, 0.9189, 0.6447, 0.9595, 0.6447, 0.9595, 0.6862, 0.9189, 0.6862, 0.8784, 0.5608, 0.8378, 0.5608, 0.8378, 0.4312, 0.8784, 0.4312, 0.5134, 0.6054, 0.554, 0.6054, 0.554, 0.6469, 0.5134, 0.6469, 0.2451, 0.2156, 0.2451, 0.2571, 0.2362, 0.2571, 0.2362, 0.2156, 0.008859, 0.6054, 0.00886, 0.6469, 3.867e-08, 0.6469, 0.0, 0.6054, 0.7973, 0.912, 0.7567, 0.912, 0.7567, 0.903, 0.7973, 0.903, 0.2362, 0.3867, 0.2451, 0.3867, 0.2451, 0.4312, 0.2362, 0.4312, 0.008859, 0.6054, 0.0, 0.6054, 0.0, 0.4758, 0.008859, 0.4758, 0.2362, 0.2571, 0.2451, 0.2571, 0.2451, 0.3867, 0.2362, 0.3867, 0.554, 0.6054, 0.5134, 0.6054, 0.5134, 0.4758, 0.554, 0.4758, 0.6482, 0.905, 0.6482, 0.8636, 0.657, 0.8636, 0.657, 0.905, 0.554, 0.4758, 0.5134, 0.4758, 0.5134, 0.4312, 0.554, 0.4312, 0.008859, 0.4758, 0.0, 0.4758, 0.0, 0.4312, 0.008859, 0.4312, 0.0, 0.0, 0.0, 0.0, 0.0, 0.0, 0.0, 0.0, 0.4394, 0.8636, 0.4829, 0.8636, 0.4829, 0.9028, 0.4394, 0.9028, 0.0, 0.0, 0.0, 0.0, 0.0, 0.0, 0.0, 0.0, 0.0, 0.0, 0.0, 0.0, 0.0, 0.0, 0.0, 0.0, 0.0, 0.0, 0.0, 0.0, 0.0, 0.0, 0.0, 0.0, 0.0, 0.9028, 0.04357, 0.9028, 0.04357, 0.9092, 0.0, 0.9092, 0.7908, 0.9513, 0.7908, 0.9927, 0.7524, 0.9927, 0.7524, 0.9513, 0.0, 0.8636, 0.04357, 0.8636, 0.04357, 0.9028, 0.0, 0.9028, 0.6076, 0.9575, 0.5671, 0.9575, 0.5671, 0.9183, 0.6076, 0.9183, 0.9386, 0.2228, 0.898, 0.2228, 0.898, 0.1782, 0.9386, 0.1782, 0.6076, 0.9183, 0.5671, 0.9183, 0.5671, 0.9119, 0.6076, 0.9119, 0.4394, 0.9028, 0.4829, 0.9028, 0.4829, 0.9092, 0.4394, 0.9092, 0.0, 0.0, 0.0, 0.0, 0.0, 0.0, 0.0, 0.0, 0.0, 0.0, 0.0, 0.0, 0.0, 0.0, 0.0, 0.0, 0.0, 0.0, 0.0, 0.0, 0.0, 0.0, 0.0, 0.0, 0.0, 0.0, 0.0, 0.0, 0.0, 0.0, 0.0, 0.0, 0.0, 0.0, 0.0, 0.0, 0.0, 0.0, 0.0, 0.0, 0.9845, 0.6023, 0.9782, 0.6023, 0.9782, 0.4312, 0.9845, 0.4312, 0.0, 0.0, 0.0, 0.0, 0.0, 0.0, 0.0, 0.0, 0.0, 0.0, 0.0, 0.0, 0.0, 0.0, 0.0, 0.0, 0.0, 0.0, 0.0, 0.0, 0.0, 0.0, 0.0, 0.0, 0.9776, 0.7759, 0.9776, 0.8174, 0.9714, 0.8174, 0.9714, 0.7759, 0.6756, 0.4312, 0.7162, 0.4312, 0.7162, 0.6023, 0.6756, 0.6023, 0.9813, 0.8174, 0.9875, 0.8174, 0.9875, 0.9884, 0.9813, 0.9884, 0.7567, 0.7734, 0.7162, 0.7734, 0.7162, 0.6023, 0.7567, 0.6023, 0.4724, 0.2156, 0.4341, 0.2156, 0.4341, 0.1742, 0.4724, 0.1742, 0.977, 0.4147, 0.9386, 0.4147, 0.9386, 0.3732, 0.977, 0.3732, 0.5197, 0.04147, 0.4813, 0.04147, 0.4813, 0.0, 0.5197, 0.0, 0.7973, 0.9098, 0.7973, 0.8706, 0.8378, 0.8706, 0.8378, 0.9098, 0.8169, 0.3888, 0.8575, 0.3888, 0.8575, 0.4303, 0.8169, 0.4303, 0.8378, 0.7319, 0.7973, 0.7319, 0.7973, 0.6023, 0.8378, 0.6023, 0.3512, 0.4727, 0.3106, 0.4727, 0.3106, 0.4312, 0.3512, 0.4312, 0.4813, 0.0, 0.4813, 0.04147, 0.4724, 0.04147, 0.4724, 0.0, 0.4341, 0.1742, 0.4341, 0.2156, 0.4252, 0.2156, 0.4252, 0.1742, 0.8378, 0.8706, 0.7973, 0.8706, 0.7973, 0.8615, 0.8378, 0.8615, 0.4724, 0.1711, 0.4813, 0.1711, 0.4813, 0.2156, 0.4724, 0.2156, 0.4341, 0.1742, 0.4252, 0.1742, 0.4252, 0.04455, 0.4341, 0.04455, 0.4724, 0.04147, 0.4813, 0.04147, 0.4813, 0.1711, 0.4724, 0.1711, 0.3106, 0.4727, 0.3512, 0.4727, 0.3512, 0.6023, 0.3106, 0.6023, 0.8001, 0.3836, 0.8001, 0.3421, 0.809, 0.3421, 0.809, 0.3836, 0.3106, 0.6023, 0.3512, 0.6023, 0.3512, 0.6469, 0.3106, 0.6469, 0.4341, 0.04455, 0.4252, 0.04455, 0.4252, 0.0, 0.4341, 0.0, 0.0, 0.0, 0.0, 0.0, 0.0, 0.0, 0.0, 0.0, 0.3958, 0.8636, 0.4394, 0.8636, 0.4394, 0.9028, 0.3958, 0.9028, 0.0, 0.0, 0.0, 0.0, 0.0, 0.0, 0.0, 0.0, 0.0, 0.0, 0.0, 0.0, 0.0, 0.0, 0.0, 0.0, 0.0, 0.0, 0.0, 0.0, 0.0, 0.0, 0.0, 0.0, 0.4829, 0.9028, 0.5265, 0.9028, 0.5265, 0.9092, 0.4829, 0.9092, 0.1919, 0.9548, 0.1919, 0.9963, 0.1535, 0.9963, 0.1535, 0.9548, 0.4829, 0.8636, 0.5265, 0.8636, 0.5265, 0.9028, 0.4829, 0.9028, 0.5671, 0.9575, 0.5265, 0.9575, 0.5265, 0.9183, 0.5671, 0.9183, 0.9386, 0.3564, 0.898, 0.3564, 0.898, 0.3119, 0.9386, 0.3119, 0.5671, 0.9183, 0.5265, 0.9183, 0.5265, 0.9119, 0.5671, 0.9119, 0.3958, 0.9028, 0.4394, 0.9028, 0.4394, 0.9092, 0.3958, 0.9092, 0.0, 0.0, 0.0, 0.0, 0.0, 0.0, 0.0, 0.0, 0.0, 0.0, 0.0, 0.0, 0.0, 0.0, 0.0, 0.0, 0.0, 0.0, 0.0, 0.0, 0.0, 0.0, 0.0, 0.0, 0.0, 0.0, 0.0, 0.0, 0.0, 0.0, 0.0, 0.0, 0.0, 0.0, 0.0, 0.0, 0.0, 0.0, 0.0, 0.0, 0.6631, 0.8179, 0.6569, 0.8179, 0.6569, 0.6469, 0.6631, 0.6469, 0.0, 0.0, 0.0, 0.0, 0.0, 0.0, 0.0, 0.0, 0.0, 0.0, 0.0, 0.0, 0.0, 0.0, 0.0, 0.0, 0.0, 0.0, 0.0, 0.0, 0.0, 0.0, 0.0, 0.0, 0.797, 0.9513, 0.797, 0.9927, 0.7908, 0.9927, 0.7908, 0.9513, 0.4933, 0.6469, 0.5339, 0.6469, 0.5339, 0.8179, 0.4933, 0.8179, 0.9895, 0.1711, 0.9957, 0.1711, 0.9957, 0.3421, 0.9895, 0.3421, 0.1689, 0.8179, 0.1284, 0.8179, 0.1284, 0.6469, 0.1689, 0.6469, 0.4724, 0.2156, 0.4341, 0.2156, 0.4341, 0.1742, 0.4724, 0.1742, 0.977, 0.4147, 0.9386, 0.4147, 0.9386, 0.3732, 0.977, 0.3732, 0.5197, 0.04147, 0.4813, 0.04147, 0.4813, 0.0, 0.5197, 0.0, 0.7973, 0.9098, 0.7973, 0.8706, 0.8378, 0.8706, 0.8378, 0.9098, 0.8169, 0.3888, 0.8575, 0.3888, 0.8575, 0.4303, 0.8169, 0.4303, 0.8378, 0.7319, 0.7973, 0.7319, 0.7973, 0.6023, 0.8378, 0.6023, 0.3512, 0.4727, 0.3106, 0.4727, 0.3106, 0.4312, 0.3512, 0.4312, 0.4813, 0.0, 0.4813, 0.04147, 0.4724, 0.04147, 0.4724, 0.0, 0.4341, 0.1742, 0.4341, 0.2156, 0.4252, 0.2156, 0.4252, 0.1742, 0.8378, 0.8706, 0.7973, 0.8706, 0.7973, 0.8615, 0.8378, 0.8615, 0.4724, 0.1711, 0.4813, 0.1711, 0.4813, 0.2156, 0.4724, 0.2156, 0.4341, 0.1742, 0.4252, 0.1742, 0.4252, 0.04455, 0.4341, 0.04455, 0.4724, 0.04147, 0.4813, 0.04147, 0.4813, 0.1711, 0.4724, 0.1711, 0.3106, 0.4727, 0.3512, 0.4727, 0.3512, 0.6023, 0.3106, 0.6023, 0.8001, 0.3836, 0.8001, 0.3421, 0.809, 0.3421, 0.809, 0.3836, 0.3106, 0.6023, 0.3512, 0.6023, 0.3512, 0.6469, 0.3106, 0.6469, 0.4341, 0.04455, 0.4252, 0.04455, 0.4252, 0.0, 0.4341, 0.0, 0.0, 0.0, 0.0, 0.0, 0.0, 0.0, 0.0, 0.0, 0.3958, 0.8636, 0.4394, 0.8636, 0.4394, 0.9028, 0.3958, 0.9028, 0.0, 0.0, 0.0, 0.0, 0.0, 0.0, 0.0, 0.0, 0.0, 0.0, 0.0, 0.0, 0.0, 0.0, 0.0, 0.0, 0.0, 0.0, 0.0, 0.0, 0.0, 0.0, 0.0, 0.0, 0.4829, 0.9028, 0.5265, 0.9028, 0.5265, 0.9092, 0.4829, 0.9092, 0.1919, 0.9548, 0.1919, 0.9963, 0.1535, 0.9963, 0.1535, 0.9548, 0.4829, 0.8636, 0.5265, 0.8636, 0.5265, 0.9028, 0.4829, 0.9028, 0.5671, 0.9575, 0.5265, 0.9575, 0.5265, 0.9183, 0.5671, 0.9183, 0.9386, 0.3564, 0.898, 0.3564, 0.898, 0.3119, 0.9386, 0.3119, 0.5671, 0.9183, 0.5265, 0.9183, 0.5265, 0.9119, 0.5671, 0.9119, 0.3958, 0.9028, 0.4394, 0.9028, 0.4394, 0.9092, 0.3958, 0.9092, 0.0, 0.0, 0.0, 0.0, 0.0, 0.0, 0.0, 0.0, 0.0, 0.0, 0.0, 0.0, 0.0, 0.0, 0.0, 0.0, 0.0, 0.0, 0.0, 0.0, 0.0, 0.0, 0.0, 0.0, 0.0, 0.0, 0.0, 0.0, 0.0, 0.0, 0.0, 0.0, 0.0, 0.0, 0.0, 0.0, 0.0, 0.0, 0.0, 0.0, 0.6631, 0.8179, 0.6569, 0.8179, 0.6569, 0.6469, 0.6631, 0.6469, 0.0, 0.0, 0.0, 0.0, 0.0, 0.0, 0.0, 0.0, 0.0, 0.0, 0.0, 0.0, 0.0, 0.0, 0.0, 0.0, 0.0, 0.0, 0.0, 0.0, 0.0, 0.0, 0.0, 0.0, 0.797, 0.9513, 0.797, 0.9927, 0.7908, 0.9927, 0.7908, 0.9513, 0.4933, 0.6469, 0.5339, 0.6469, 0.5339, 0.8179, 0.4933, 0.8179, 0.9895, 0.1711, 0.9957, 0.1711, 0.9957, 0.3421, 0.9895, 0.3421, 0.1689, 0.8179, 0.1284, 0.8179, 0.1284, 0.6469, 0.1689, 0.6469, 0.04724, 0.6469, 0.00886, 0.6469, 0.008859, 0.6054, 0.04724, 0.6054, 0.4222, 0.9963, 0.3838, 0.9963, 0.3838, 0.9548, 0.4222, 0.9548, 0.2835, 0.2571, 0.2451, 0.2571, 0.2451, 0.2156, 0.2835, 0.2156, 0.7567, 0.9513, 0.7567, 0.912, 0.7973, 0.912, 0.7973, 0.9513, 0.9189, 0.6447, 0.9595, 0.6447, 0.9595, 0.6862, 0.9189, 0.6862, 0.8784, 0.5608, 0.8378, 0.5608, 0.8378, 0.4312, 0.8784, 0.4312, 0.5134, 0.6054, 0.554, 0.6054, 0.554, 0.6469, 0.5134, 0.6469, 0.2451, 0.2156, 0.2451, 0.2571, 0.2362, 0.2571, 0.2362, 0.2156, 0.008859, 0.6054, 0.00886, 0.6469, 3.867e-08, 0.6469, 0.0, 0.6054, 0.7973, 0.912, 0.7567, 0.912, 0.7567, 0.903, 0.7973, 0.903, 0.2362, 0.3867, 0.2451, 0.3867, 0.2451, 0.4312, 0.2362, 0.4312, 0.008859, 0.6054, 0.0, 0.6054, 0.0, 0.4758, 0.008859, 0.4758, 0.2362, 0.2571, 0.2451, 0.2571, 0.2451, 0.3867, 0.2362, 0.3867, 0.554, 0.6054, 0.5134, 0.6054, 0.5134, 0.4758, 0.554, 0.4758, 0.6482, 0.905, 0.6482, 0.8636, 0.657, 0.8636, 0.657, 0.905, 0.554, 0.4758, 0.5134, 0.4758, 0.5134, 0.4312, 0.554, 0.4312, 0.008859, 0.4758, 0.0, 0.4758, 0.0, 0.4312, 0.008859, 0.4312, 0.0, 0.0, 0.0, 0.0, 0.0, 0.0, 0.0, 0.0, 0.4394, 0.8636, 0.4829, 0.8636, 0.4829, 0.9028, 0.4394, 0.9028, 0.0, 0.0, 0.0, 0.0, 0.0, 0.0, 0.0, 0.0, 0.0, 0.0, 0.0, 0.0, 0.0, 0.0, 0.0, 0.0, 0.0, 0.0, 0.0, 0.0, 0.0, 0.0, 0.0, 0.0, 0.0, 0.9028, 0.04357, 0.9028, 0.04357, 0.9092, 0.0, 0.9092, 0.7908, 0.9513, 0.7908, 0.9927, 0.7524, 0.9927, 0.7524, 0.9513, 0.0, 0.8636, 0.04357, 0.8636, 0.04357, 0.9028, 0.0, 0.9028, 0.6076, 0.9575, 0.5671, 0.9575, 0.5671, 0.9183, 0.6076, 0.9183, 0.9386, 0.2228, 0.898, 0.2228, 0.898, 0.1782, 0.9386, 0.1782, 0.6076, 0.9183, 0.5671, 0.9183, 0.5671, 0.9119, 0.6076, 0.9119, 0.4394, 0.9028, 0.4829, 0.9028, 0.4829, 0.9092, 0.4394, 0.9092, 0.0, 0.0, 0.0, 0.0, 0.0, 0.0, 0.0, 0.0, 0.0, 0.0, 0.0, 0.0, 0.0, 0.0, 0.0, 0.0, 0.0, 0.0, 0.0, 0.0, 0.0, 0.0, 0.0, 0.0, 0.0, 0.0, 0.0, 0.0, 0.0, 0.0, 0.0, 0.0, 0.0, 0.0, 0.0, 0.0, 0.0, 0.0, 0.0, 0.0, 0.9845, 0.6023, 0.9782, 0.6023, 0.9782, 0.4312, 0.9845, 0.4312, 0.0, 0.0, 0.0, 0.0, 0.0, 0.0, 0.0, 0.0, 0.0, 0.0, 0.0, 0.0, 0.0, 0.0, 0.0, 0.0, 0.0, 0.0, 0.0, 0.0, 0.0, 0.0, 0.0, 0.0, 0.9776, 0.7759, 0.9776, 0.8174, 0.9714, 0.8174, 0.9714, 0.7759, 0.6756, 0.4312, 0.7162, 0.4312, 0.7162, 0.6023, 0.6756, 0.6023, 0.9813, 0.8174, 0.9875, 0.8174, 0.9875, 0.9884, 0.9813, 0.9884, 0.7567, 0.7734, 0.7162, 0.7734, 0.7162, 0.6023, 0.7567, 0.6023, 0.09449, 0.2156, 0.0561, 0.2156, 0.0561, 0.1742, 0.09449, 0.1742, 0.525, 0.9507, 0.4866, 0.9507, 0.4866, 0.9092, 0.525, 0.9092, 0.1417, 0.1742, 0.1801, 0.1742, 0.1801, 0.2156, 0.1417, 0.2156, 0.6076, 0.9119, 0.6076, 0.8726, 0.6482, 0.8726, 0.6482, 0.9119, 0.9189, 0.5618, 0.9595, 0.5618, 0.9595, 0.6033, 0.9189, 0.6033, 0.8784, 0.6904, 0.8378, 0.6904, 0.8378, 0.5608, 0.8784, 0.5608, 0.3106, 0.4727, 0.2701, 0.4727, 0.2701, 0.4312, 0.3106, 0.4312, 0.1801, 0.2156, 0.1801, 0.1742, 0.189, 0.1742, 0.189, 0.2156, 0.0561, 0.1742, 0.0561, 0.2156, 0.04724, 0.2156, 0.04724, 0.1742, 0.6482, 0.8726, 0.6076, 0.8726, 0.6076, 0.8636, 0.6482, 0.8636, 0.189, 0.04455, 0.1801, 0.04455, 0.1801, 0.0, 0.189, 0.0, 0.0561, 0.1742, 0.04724, 0.1742, 0.04724, 0.04455, 0.0561, 0.04455, 0.189, 0.1742, 0.1801, 0.1742, 0.1801, 0.04455, 0.189, 0.04455, 0.2701, 0.4727, 0.3106, 0.4727, 0.3106, 0.6023, 0.2701, 0.6023, 0.5531, 0.999, 0.5531, 0.9575, 0.562, 0.9575, 0.562, 0.999, 0.2701, 0.6023, 0.3106, 0.6023, 0.3106, 0.6469, 0.2701, 0.6469, 0.0561, 0.04455, 0.04724, 0.04455, 0.04724, 0.0, 0.0561, 0.0, 0.0, 0.0, 0.0, 0.0, 0.0, 0.0, 0.0, 0.0, 0.09081, 0.8179, 0.1344, 0.8179, 0.1344, 0.8572, 0.09081, 0.8572, 0.0, 0.0, 0.0, 0.0, 0.0, 0.0, 0.0, 0.0, 0.0, 0.0, 0.0, 0.0, 0.0, 0.0, 0.0, 0.0, 0.0, 0.0, 0.0, 0.0, 0.0, 0.0, 0.0, 0.0, 0.6953, 0.3814, 0.7389, 0.3814, 0.7389, 0.3878, 0.6953, 0.3878, 0.714, 0.9513, 0.714, 0.9927, 0.6756, 0.9927, 0.6756, 0.9513, 0.6953, 0.3421, 0.7389, 0.3421, 0.7389, 0.3814, 0.6953, 0.3814, 0.08111, 0.9548, 0.04055, 0.9548, 0.04055, 0.9156, 0.08111, 0.9156, 0.8784, 0.9585, 0.8378, 0.9585, 0.8378, 0.914, 0.8784, 0.914, 0.08111, 0.9156, 0.04055, 0.9156, 0.04055, 0.9092, 0.08111, 0.9092, 0.09081, 0.8572, 0.1344, 0.8572, 0.1344, 0.8636, 0.09081, 0.8636, 0.0, 0.0, 0.0, 0.0, 0.0, 0.0, 0.0, 0.0, 0.0, 0.0, 0.0, 0.0, 0.0, 0.0, 0.0, 0.0, 0.0, 0.0, 0.0, 0.0, 0.0, 0.0, 0.0, 0.0, 0.0, 0.0, 0.0, 0.0, 0.0, 0.0, 0.0, 0.0, 0.0, 0.0, 0.0, 0.0, 0.0, 0.0, 0.0, 0.0, 0.9657, 0.6023, 0.9595, 0.6023, 0.9595, 0.4312, 0.9657, 0.4312, 0.0, 0.0, 0.0, 0.0, 0.0, 0.0, 0.0, 0.0, 0.0, 0.0, 0.0, 0.0, 0.0, 0.0, 0.0, 0.0, 0.0, 0.0, 0.0, 0.0, 0.0, 0.0, 0.0, 0.0, 0.8441, 0.9585, 0.8441, 1.0, 0.8378, 1.0, 0.8378, 0.9585, 0.1689, 0.6469, 0.2095, 0.6469, 0.2095, 0.8179, 0.1689, 0.8179, 0.9625, 0.8174, 0.9688, 0.8174, 0.9688, 0.9884, 0.9625, 0.9884, 0.1284, 0.8179, 0.0878, 0.8179, 0.0878, 0.6469, 0.1284, 0.6469, 0.09449, 0.6469, 0.0561, 0.6469, 0.0561, 0.6054, 0.09449, 0.6054, 0.9386, 0.2073, 0.977, 0.2073, 0.977, 0.2488, 0.9386, 0.2488, 0.1417, 0.4727, 0.1033, 0.4727, 0.1033, 0.4312, 0.1417, 0.4312, 0.6756, 0.9513, 0.6756, 0.912, 0.7162, 0.912, 0.7162, 0.9513, 0.6953, 0.3878, 0.7358, 0.3878, 0.7358, 0.4292, 0.6953, 0.4292, 0.898, 0.1296, 0.8575, 0.1296, 0.8575, 0.0, 0.898, 0.0, 0.5945, 0.4727, 0.554, 0.4727, 0.554, 0.4312, 0.5945, 0.4312, 0.1033, 0.4312, 0.1033, 0.4727, 0.09449, 0.4727, 0.09449, 0.4312, 0.0561, 0.6054, 0.0561, 0.6469, 0.04724, 0.6469, 0.04724, 0.6054, 0.7162, 0.912, 0.6756, 0.912, 0.6756, 0.903, 0.7162, 0.903, 0.09449, 0.6023, 0.1033, 0.6023, 0.1033, 0.6469, 0.09449, 0.6469, 0.0561, 0.6054, 0.04724, 0.6054, 0.04724, 0.4758, 0.0561, 0.4758, 0.09449, 0.4727, 0.1033, 0.4727, 0.1033, 0.6023, 0.09449, 0.6023, 0.554, 0.4727, 0.5945, 0.4727, 0.5945, 0.6023, 0.554, 0.6023, 0.7824, 0.3836, 0.7824, 0.3421, 0.7913, 0.3421, 0.7913, 0.3836, 0.554, 0.6023, 0.5945, 0.6023, 0.5945, 0.6469, 0.554, 0.6469, 0.0561, 0.4758, 0.04724, 0.4758, 0.04724, 0.4312, 0.0561, 0.4312, 0.0, 0.0, 0.0, 0.0, 0.0, 0.0, 0.0, 0.0, 0.3522, 0.8636, 0.3087, 0.8636, 0.3087, 0.8243, 0.3522, 0.8243, 0.0, 0.0, 0.0, 0.0, 0.0, 0.0, 0.0, 0.0, 0.0, 0.0, 0.0, 0.0, 0.0, 0.0, 0.0, 0.0, 0.0, 0.0, 0.0, 0.0, 0.0, 0.0, 0.0, 0.0, 0.6137, 0.8572, 0.6572, 0.8572, 0.6572, 0.8636, 0.6137, 0.8636, 0.977, 0.2903, 0.977, 0.3317, 0.9386, 0.3317, 0.9386, 0.2903, 0.6137, 0.8179, 0.6572, 0.8179, 0.6572, 0.8572, 0.6137, 0.8572, 0.365, 0.9548, 0.3244, 0.9548, 0.3244, 0.9156, 0.365, 0.9156, 0.9595, 0.5203, 0.9189, 0.5203, 0.9189, 0.4758, 0.9595, 0.4758, 0.365, 0.9156, 0.3244, 0.9156, 0.3244, 0.9092, 0.365, 0.9092, 0.3522, 0.8243, 0.3087, 0.8243, 0.3087, 0.8179, 0.3522, 0.8179, 0.0, 0.0, 0.0, 0.0, 0.0, 0.0, 0.0, 0.0, 0.0, 0.0, 0.0, 0.0, 0.0, 0.0, 0.0, 0.0, 0.0, 0.0, 0.0, 0.0, 0.0, 0.0, 0.0, 0.0, 0.0, 0.0, 0.0, 0.0, 0.0, 0.0, 0.0, 0.0, 0.0, 0.0, 0.0, 0.0, 0.0, 0.0, 0.0, 0.0, 0.972, 0.7734, 0.9657, 0.7734, 0.9657, 0.6023, 0.972, 0.6023, 0.0, 0.0, 0.0, 0.0, 0.0, 0.0, 0.0, 0.0, 0.0, 0.0, 0.0, 0.0, 0.0, 0.0, 0.0, 0.0, 0.0, 0.0, 0.0, 0.0, 0.0, 0.0, 0.0, 0.0, 0.6047, 0.9575, 0.6047, 0.999, 0.5984, 0.999, 0.5984, 0.9575, 0.2095, 0.6469, 0.25, 0.6469, 0.25, 0.8179, 0.2095, 0.8179, 0.9657, 0.4312, 0.972, 0.4312, 0.972, 0.6023, 0.9657, 0.6023, 0.7567, 0.6023, 0.7162, 0.6023, 0.7162, 0.4312, 0.7567, 0.4312, 0.09449, 0.6469, 0.0561, 0.6469, 0.0561, 0.6054, 0.09449, 0.6054, 0.9386, 0.2073, 0.977, 0.2073, 0.977, 0.2488, 0.9386, 0.2488, 0.1417, 0.4727, 0.1033, 0.4727, 0.1033, 0.4312, 0.1417, 0.4312, 0.6756, 0.9513, 0.6756, 0.912, 0.7162, 0.912, 0.7162, 0.9513, 0.6953, 0.3878, 0.7358, 0.3878, 0.7358, 0.4292, 0.6953, 0.4292, 0.898, 0.1296, 0.8575, 0.1296, 0.8575, 0.0, 0.898, 0.0, 0.5945, 0.4727, 0.554, 0.4727, 0.554, 0.4312, 0.5945, 0.4312, 0.1033, 0.4312, 0.1033, 0.4727, 0.09449, 0.4727, 0.09449, 0.4312, 0.0561, 0.6054, 0.0561, 0.6469, 0.04724, 0.6469, 0.04724, 0.6054, 0.7162, 0.912, 0.6756, 0.912, 0.6756, 0.903, 0.7162, 0.903, 0.09449, 0.6023, 0.1033, 0.6023, 0.1033, 0.6469, 0.09449, 0.6469, 0.0561, 0.6054, 0.04724, 0.6054, 0.04724, 0.4758, 0.0561, 0.4758, 0.09449, 0.4727, 0.1033, 0.4727, 0.1033, 0.6023, 0.09449, 0.6023, 0.554, 0.4727, 0.5945, 0.4727, 0.5945, 0.6023, 0.554, 0.6023, 0.7824, 0.3836, 0.7824, 0.3421, 0.7913, 0.3421, 0.7913, 0.3836, 0.554, 0.6023, 0.5945, 0.6023, 0.5945, 0.6469, 0.554, 0.6469, 0.0561, 0.4758, 0.04724, 0.4758, 0.04724, 0.4312, 0.0561, 0.4312, 0.0, 0.0, 0.0, 0.0, 0.0, 0.0, 0.0, 0.0, 0.3522, 0.8636, 0.3087, 0.8636, 0.3087, 0.8243, 0.3522, 0.8243, 0.0, 0.0, 0.0, 0.0, 0.0, 0.0, 0.0, 0.0, 0.0, 0.0, 0.0, 0.0, 0.0, 0.0, 0.0, 0.0, 0.0, 0.0, 0.0, 0.0, 0.0, 0.0, 0.0, 0.0, 0.6137, 0.8572, 0.6572, 0.8572, 0.6572, 0.8636, 0.6137, 0.8636, 0.977, 0.2903, 0.977, 0.3317, 0.9386, 0.3317, 0.9386, 0.2903, 0.6137, 0.8179, 0.6572, 0.8179, 0.6572, 0.8572, 0.6137, 0.8572, 0.365, 0.9548, 0.3244, 0.9548, 0.3244, 0.9156, 0.365, 0.9156, 0.9595, 0.5203, 0.9189, 0.5203, 0.9189, 0.4758, 0.9595, 0.4758, 0.365, 0.9156, 0.3244, 0.9156, 0.3244, 0.9092, 0.365, 0.9092, 0.3522, 0.8243, 0.3087, 0.8243, 0.3087, 0.8179, 0.3522, 0.8179, 0.0, 0.0, 0.0, 0.0, 0.0, 0.0, 0.0, 0.0, 0.0, 0.0, 0.0, 0.0, 0.0, 0.0, 0.0, 0.0, 0.0, 0.0, 0.0, 0.0, 0.0, 0.0, 0.0, 0.0, 0.0, 0.0, 0.0, 0.0, 0.0, 0.0, 0.0, 0.0, 0.0, 0.0, 0.0, 0.0, 0.0, 0.0, 0.0, 0.0, 0.972, 0.7734, 0.9657, 0.7734, 0.9657, 0.6023, 0.972, 0.6023, 0.0, 0.0, 0.0, 0.0, 0.0, 0.0, 0.0, 0.0, 0.0, 0.0, 0.0, 0.0, 0.0, 0.0, 0.0, 0.0, 0.0, 0.0, 0.0, 0.0, 0.0, 0.0, 0.0, 0.0, 0.6047, 0.9575, 0.6047, 0.999, 0.5984, 0.999, 0.5984, 0.9575, 0.2095, 0.6469, 0.25, 0.6469, 0.25, 0.8179, 0.2095, 0.8179, 0.9657, 0.4312, 0.972, 0.4312, 0.972, 0.6023, 0.9657, 0.6023, 0.7567, 0.6023, 0.7162, 0.6023, 0.7162, 0.4312, 0.7567, 0.4312, 0.09449, 0.2156, 0.0561, 0.2156, 0.0561, 0.1742, 0.09449, 0.1742, 0.525, 0.9507, 0.4866, 0.9507, 0.4866, 0.9092, 0.525, 0.9092, 0.1417, 0.1742, 0.1801, 0.1742, 0.1801, 0.2156, 0.1417, 0.2156, 0.6076, 0.9119, 0.6076, 0.8726, 0.6482, 0.8726, 0.6482, 0.9119, 0.9189, 0.5618, 0.9595, 0.5618, 0.9595, 0.6033, 0.9189, 0.6033, 0.8784, 0.6904, 0.8378, 0.6904, 0.8378, 0.5608, 0.8784, 0.5608, 0.3106, 0.4727, 0.2701, 0.4727, 0.2701, 0.4312, 0.3106, 0.4312, 0.1801, 0.2156, 0.1801, 0.1742, 0.189, 0.1742, 0.189, 0.2156, 0.0561, 0.1742, 0.0561, 0.2156, 0.04724, 0.2156, 0.04724, 0.1742, 0.6482, 0.8726, 0.6076, 0.8726, 0.6076, 0.8636, 0.6482, 0.8636, 0.189, 0.04455, 0.1801, 0.04455, 0.1801, 0.0, 0.189, 0.0, 0.0561, 0.1742, 0.04724, 0.1742, 0.04724, 0.04455, 0.0561, 0.04455, 0.189, 0.1742, 0.1801, 0.1742, 0.1801, 0.04455, 0.189, 0.04455, 0.2701, 0.4727, 0.3106, 0.4727, 0.3106, 0.6023, 0.2701, 0.6023, 0.5531, 0.999, 0.5531, 0.9575, 0.562, 0.9575, 0.562, 0.999, 0.2701, 0.6023, 0.3106, 0.6023, 0.3106, 0.6469, 0.2701, 0.6469, 0.0561, 0.04455, 0.04724, 0.04455, 0.04724, 0.0, 0.0561, 0.0, 0.0, 0.0, 0.0, 0.0, 0.0, 0.0, 0.0, 0.0, 0.09081, 0.8179, 0.1344, 0.8179, 0.1344, 0.8572, 0.09081, 0.8572, 0.0, 0.0, 0.0, 0.0, 0.0, 0.0, 0.0, 0.0, 0.0, 0.0, 0.0, 0.0, 0.0, 0.0, 0.0, 0.0, 0.0, 0.0, 0.0, 0.0, 0.0, 0.0, 0.0, 0.0, 0.6953, 0.3814, 0.7389, 0.3814, 0.7389, 0.3878, 0.6953, 0.3878, 0.714, 0.9513, 0.714, 0.9927, 0.6756, 0.9927, 0.6756, 0.9513, 0.6953, 0.3421, 0.7389, 0.3421, 0.7389, 0.3814, 0.6953, 0.3814, 0.08111, 0.9548, 0.04055, 0.9548, 0.04055, 0.9156, 0.08111, 0.9156, 0.8784, 0.9585, 0.8378, 0.9585, 0.8378, 0.914, 0.8784, 0.914, 0.08111, 0.9156, 0.04055, 0.9156, 0.04055, 0.9092, 0.08111, 0.9092, 0.09081, 0.8572, 0.1344, 0.8572, 0.1344, 0.8636, 0.09081, 0.8636, 0.0, 0.0, 0.0, 0.0, 0.0, 0.0, 0.0, 0.0, 0.0, 0.0, 0.0, 0.0, 0.0, 0.0, 0.0, 0.0, 0.0, 0.0, 0.0, 0.0, 0.0, 0.0, 0.0, 0.0, 0.0, 0.0, 0.0, 0.0, 0.0, 0.0, 0.0, 0.0, 0.0, 0.0, 0.0, 0.0, 0.0, 0.0, 0.0, 0.0, 0.9657, 0.6023, 0.9595, 0.6023, 0.9595, 0.4312, 0.9657, 0.4312, 0.0, 0.0, 0.0, 0.0, 0.0, 0.0, 0.0, 0.0, 0.0, 0.0, 0.0, 0.0, 0.0, 0.0, 0.0, 0.0, 0.0, 0.0, 0.0, 0.0, 0.0, 0.0, 0.0, 0.0, 0.8441, 0.9585, 0.8441, 1.0, 0.8378, 1.0, 0.8378, 0.9585, 0.1689, 0.6469, 0.2095, 0.6469, 0.2095, 0.8179, 0.1689, 0.8179, 0.9625, 0.8174, 0.9688, 0.8174, 0.9688, 0.9884, 0.9625, 0.9884, 0.1284, 0.8179, 0.0878, 0.8179, 0.0878, 0.6469, 0.1284, 0.6469, 0.04724, 0.6469, 0.00886, 0.6469, 0.008859, 0.6054, 0.04724, 0.6054, 0.4222, 0.9963, 0.3838, 0.9963, 0.3838, 0.9548, 0.4222, 0.9548, 0.2835, 0.2571, 0.2451, 0.2571, 0.2451, 0.2156, 0.2835, 0.2156, 0.7567, 0.9513, 0.7567, 0.912, 0.7973, 0.912, 0.7973, 0.9513, 0.9189, 0.6447, 0.9595, 0.6447, 0.9595, 0.6862, 0.9189, 0.6862, 0.8784, 0.5608, 0.8378, 0.5608, 0.8378, 0.4312, 0.8784, 0.4312, 0.5134, 0.6054, 0.554, 0.6054, 0.554, 0.6469, 0.5134, 0.6469, 0.2451, 0.2156, 0.2451, 0.2571, 0.2362, 0.2571, 0.2362, 0.2156, 0.008859, 0.6054, 0.00886, 0.6469, 3.867e-08, 0.6469, 0.0, 0.6054, 0.7973, 0.912, 0.7567, 0.912, 0.7567, 0.903, 0.7973, 0.903, 0.2362, 0.3867, 0.2451, 0.3867, 0.2451, 0.4312, 0.2362, 0.4312, 0.008859, 0.6054, 0.0, 0.6054, 0.0, 0.4758, 0.008859, 0.4758, 0.2362, 0.2571, 0.2451, 0.2571, 0.2451, 0.3867, 0.2362, 0.3867, 0.554, 0.6054, 0.5134, 0.6054, 0.5134, 0.4758, 0.554, 0.4758, 0.6482, 0.905, 0.6482, 0.8636, 0.657, 0.8636, 0.657, 0.905, 0.554, 0.4758, 0.5134, 0.4758, 0.5134, 0.4312, 0.554, 0.4312, 0.008859, 0.4758, 0.0, 0.4758, 0.0, 0.4312, 0.008859, 0.4312, 0.0, 0.0, 0.0, 0.0, 0.0, 0.0, 0.0, 0.0, 0.4394, 0.8636, 0.4829, 0.8636, 0.4829, 0.9028, 0.4394, 0.9028, 0.0, 0.0, 0.0, 0.0, 0.0, 0.0, 0.0, 0.0, 0.0, 0.0, 0.0, 0.0, 0.0, 0.0, 0.0, 0.0, 0.0, 0.0, 0.0, 0.0, 0.0, 0.0, 0.0, 0.0, 0.0, 0.9028, 0.04357, 0.9028, 0.04357, 0.9092, 0.0, 0.9092, 0.7908, 0.9513, 0.7908, 0.9927, 0.7524, 0.9927, 0.7524, 0.9513, 0.0, 0.8636, 0.04357, 0.8636, 0.04357, 0.9028, 0.0, 0.9028, 0.6076, 0.9575, 0.5671, 0.9575, 0.5671, 0.9183, 0.6076, 0.9183, 0.9386, 0.2228, 0.898, 0.2228, 0.898, 0.1782, 0.9386, 0.1782, 0.6076, 0.9183, 0.5671, 0.9183, 0.5671, 0.9119, 0.6076, 0.9119, 0.4394, 0.9028, 0.4829, 0.9028, 0.4829, 0.9092, 0.4394, 0.9092, 0.0, 0.0, 0.0, 0.0, 0.0, 0.0, 0.0, 0.0, 0.0, 0.0, 0.0, 0.0, 0.0, 0.0, 0.0, 0.0, 0.0, 0.0, 0.0, 0.0, 0.0, 0.0, 0.0, 0.0, 0.0, 0.0, 0.0, 0.0, 0.0, 0.0, 0.0, 0.0, 0.0, 0.0, 0.0, 0.0, 0.0, 0.0, 0.0, 0.0, 0.9845, 0.6023, 0.9782, 0.6023, 0.9782, 0.4312, 0.9845, 0.4312, 0.0, 0.0, 0.0, 0.0, 0.0, 0.0, 0.0, 0.0, 0.0, 0.0, 0.0, 0.0, 0.0, 0.0, 0.0, 0.0, 0.0, 0.0, 0.0, 0.0, 0.0, 0.0, 0.0, 0.0, 0.9776, 0.7759, 0.9776, 0.8174, 0.9714, 0.8174, 0.9714, 0.7759, 0.6756, 0.4312, 0.7162, 0.4312, 0.7162, 0.6023, 0.6756, 0.6023, 0.9813, 0.8174, 0.9875, 0.8174, 0.9875, 0.9884, 0.9813, 0.9884, 0.7567, 0.7734, 0.7162, 0.7734, 0.7162, 0.6023, 0.7567, 0.6023, 0.4724, 0.2156, 0.4341, 0.2156, 0.4341, 0.1742, 0.4724, 0.1742, 0.977, 0.4147, 0.9386, 0.4147, 0.9386, 0.3732, 0.977, 0.3732, 0.5197, 0.04147, 0.4813, 0.04147, 0.4813, 0.0, 0.5197, 0.0, 0.7973, 0.9098, 0.7973, 0.8706, 0.8378, 0.8706, 0.8378, 0.9098, 0.8169, 0.3888, 0.8575, 0.3888, 0.8575, 0.4303, 0.8169, 0.4303, 0.8378, 0.7319, 0.7973, 0.7319, 0.7973, 0.6023, 0.8378, 0.6023, 0.3512, 0.4727, 0.3106, 0.4727, 0.3106, 0.4312, 0.3512, 0.4312, 0.4813, 0.0, 0.4813, 0.04147, 0.4724, 0.04147, 0.4724, 0.0, 0.4341, 0.1742, 0.4341, 0.2156, 0.4252, 0.2156, 0.4252, 0.1742, 0.8378, 0.8706, 0.7973, 0.8706, 0.7973, 0.8615, 0.8378, 0.8615, 0.4724, 0.1711, 0.4813, 0.1711, 0.4813, 0.2156, 0.4724, 0.2156, 0.4341, 0.1742, 0.4252, 0.1742, 0.4252, 0.04455, 0.4341, 0.04455, 0.4724, 0.04147, 0.4813, 0.04147, 0.4813, 0.1711, 0.4724, 0.1711, 0.3106, 0.4727, 0.3512, 0.4727, 0.3512, 0.6023, 0.3106, 0.6023, 0.8001, 0.3836, 0.8001, 0.3421, 0.809, 0.3421, 0.809, 0.3836, 0.3106, 0.6023, 0.3512, 0.6023, 0.3512, 0.6469, 0.3106, 0.6469, 0.4341, 0.04455, 0.4252, 0.04455, 0.4252, 0.0, 0.4341, 0.0, 0.0, 0.0, 0.0, 0.0, 0.0, 0.0, 0.0, 0.0, 0.3958, 0.8636, 0.4394, 0.8636, 0.4394, 0.9028, 0.3958, 0.9028, 0.0, 0.0, 0.0, 0.0, 0.0, 0.0, 0.0, 0.0, 0.0, 0.0, 0.0, 0.0, 0.0, 0.0, 0.0, 0.0, 0.0, 0.0, 0.0, 0.0, 0.0, 0.0, 0.0, 0.0, 0.4829, 0.9028, 0.5265, 0.9028, 0.5265, 0.9092, 0.4829, 0.9092, 0.1919, 0.9548, 0.1919, 0.9963, 0.1535, 0.9963, 0.1535, 0.9548, 0.4829, 0.8636, 0.5265, 0.8636, 0.5265, 0.9028, 0.4829, 0.9028, 0.5671, 0.9575, 0.5265, 0.9575, 0.5265, 0.9183, 0.5671, 0.9183, 0.9386, 0.3564, 0.898, 0.3564, 0.898, 0.3119, 0.9386, 0.3119, 0.5671, 0.9183, 0.5265, 0.9183, 0.5265, 0.9119, 0.5671, 0.9119, 0.3958, 0.9028, 0.4394, 0.9028, 0.4394, 0.9092, 0.3958, 0.9092, 0.0, 0.0, 0.0, 0.0, 0.0, 0.0, 0.0, 0.0, 0.0, 0.0, 0.0, 0.0, 0.0, 0.0, 0.0, 0.0, 0.0, 0.0, 0.0, 0.0, 0.0, 0.0, 0.0, 0.0, 0.0, 0.0, 0.0, 0.0, 0.0, 0.0, 0.0, 0.0, 0.0, 0.0, 0.0, 0.0, 0.0, 0.0, 0.0, 0.0, 0.6631, 0.8179, 0.6569, 0.8179, 0.6569, 0.6469, 0.6631, 0.6469, 0.0, 0.0, 0.0, 0.0, 0.0, 0.0, 0.0, 0.0, 0.0, 0.0, 0.0, 0.0, 0.0, 0.0, 0.0, 0.0, 0.0, 0.0, 0.0, 0.0, 0.0, 0.0, 0.0, 0.0, 0.797, 0.9513, 0.797, 0.9927, 0.7908, 0.9927, 0.7908, 0.9513, 0.4933, 0.6469, 0.5339, 0.6469, 0.5339, 0.8179, 0.4933, 0.8179, 0.9895, 0.1711, 0.9957, 0.1711, 0.9957, 0.3421, 0.9895, 0.3421, 0.1689, 0.8179, 0.1284, 0.8179, 0.1284, 0.6469, 0.1689, 0.6469])
me_cube_022.use_remesh_preserve_volume = False
me_cube_022.use_remesh_preserve_attributes = False
me_cube_022.use_mirror_vertex_groups = False
me_cube_022.update()
me_cube_007 = bpy.data.meshes.new('Cube.007')
me_cube_007.from_pydata([(-1.996, -6.714, 12.09), (-1.996, -6.714, 14.09), (-1.996, -4.714, 12.09), (-1.996, -4.714, 14.09), (0.004232, -6.714, 12.09), (0.004232, -6.714, 14.09), (0.004232, -4.714, 12.09), (0.004232, -4.714, 14.09), (-1.996, -4.714, 11.71), (-1.996, -6.714, 11.71), (0.004232, -4.714, 11.71), (0.004232, -6.714, 11.71), (-1.996, -45.28, 12.09), (0.004232, -45.28, 12.09), (-1.996, -45.28, 11.71), (0.004232, -45.28, 11.71), (-1.996, -46.93, 12.09), (0.004232, -46.93, 12.09), (-1.996, -46.93, 11.71), (0.004232, -46.93, 11.71), (-1.996, -45.28, 1.738), (0.004232, -45.28, 1.738), (-1.996, -46.93, 1.738), (0.004232, -46.93, 1.738), (-1.996, -45.28, 1.489), (0.004232, -45.28, 1.489), (-1.996, -46.93, 1.489), (0.004232, -46.93, 1.489), (-1.996, -45.28, 1.738), (0.004232, -45.28, 1.738), (-1.996, -45.28, 1.489), (0.004232, -45.28, 1.489), (-1.996, -6.709, 1.738), (0.004232, -6.709, 1.738), (-1.996, -6.709, 1.489), (0.004232, -6.709, 1.489), (-1.996, -6.709, 1.738), (0.004232, -6.709, 1.738), (-1.996, -6.709, 1.489), (0.004232, -6.709, 1.489), (-1.996, -4.695, 1.738), (0.004232, -4.695, 1.738), (-1.996, -4.695, 1.489), (0.004232, -4.695, 1.489), (-1.996, -6.709, 0.003171), (0.004232, -6.709, 0.003171), (-1.996, -4.695, 0.003171), (0.004232, -4.695, 0.003171), (0.004232, 6.619, 12.09), (0.004232, 6.619, 14.09), (0.004232, 4.619, 12.09), (0.004232, 4.619, 14.09), (-1.996, 6.619, 12.09), (-1.996, 6.619, 14.09), (-1.996, 4.619, 12.09), (-1.996, 4.619, 14.09), (0.004232, 4.619, 11.71), (0.004232, 6.619, 11.71), (-1.996, 4.619, 11.71), (-1.996, 6.619, 11.71), (0.004233, 45.19, 12.09), (-1.996, 45.19, 12.09), (0.004233, 45.19, 11.71), (-1.996, 45.19, 11.71), (0.004233, 46.83, 12.09), (-1.996, 46.83, 12.09), (0.004233, 46.83, 11.71), (-1.996, 46.83, 11.71), (0.004233, 45.19, 1.738), (-1.996, 45.19, 1.738), (0.004233, 46.83, 1.738), (-1.996, 46.83, 1.738), (0.004233, 45.19, 1.489), (-1.996, 45.19, 1.489), (0.004233, 46.83, 1.489), (-1.996, 46.83, 1.489), (0.004233, 45.19, 1.738), (-1.996, 45.19, 1.738), (0.004233, 45.19, 1.489), (-1.996, 45.19, 1.489), (0.004232, 6.615, 1.738), (-1.996, 6.615, 1.738), (0.004232, 6.615, 1.489), (-1.996, 6.615, 1.489), (0.004232, 6.615, 1.738), (-1.996, 6.615, 1.738), (0.004232, 6.615, 1.489), (-1.996, 6.615, 1.489), (0.004232, 4.601, 1.738), (-1.996, 4.601, 1.738), (0.004232, 4.601, 1.489), (-1.996, 4.601, 1.489), (0.004232, 6.615, 0.003172), (-1.996, 6.615, 0.003172), (0.004232, 4.601, 0.003172), (-1.996, 4.601, 0.003172)], [], [(0, 1, 3, 2), (2, 3, 7, 6), (6, 7, 5, 4), (4, 5, 1, 0), (6, 4, 11, 10), (7, 3, 1, 5), (8, 10, 11, 9), (0, 9, 14, 12), (2, 6, 10, 8), (0, 2, 8, 9), (12, 14, 18, 16), (11, 4, 13, 15), (4, 0, 12, 13), (9, 11, 15, 14), (17, 16, 18, 19), (19, 18, 22, 23), (15, 13, 17, 19), (13, 12, 16, 17), (22, 20, 24, 26), (15, 19, 23, 21), (14, 15, 21, 20), (18, 14, 20, 22), (24, 25, 27, 26), (20, 21, 29, 28), (21, 23, 27, 25), (23, 22, 26, 27), (30, 28, 32, 34), (21, 25, 31, 29), (24, 20, 28, 30), (25, 24, 30, 31), (34, 32, 36, 38), (28, 29, 33, 32), (29, 31, 35, 33), (31, 30, 34, 35), (37, 39, 43, 41), (32, 33, 37, 36), (33, 35, 39, 37), (35, 34, 38, 39), (40, 41, 43, 42), (38, 42, 46, 44), (38, 36, 40, 42), (36, 37, 41, 40), (45, 44, 46, 47), (39, 38, 44, 45), (43, 39, 45, 47), (42, 43, 47, 46), (48, 49, 51, 50), (50, 51, 55, 54), (54, 55, 53, 52), (52, 53, 49, 48), (54, 52, 59, 58), (55, 51, 49, 53), (56, 58, 59, 57), (48, 57, 62, 60), (50, 54, 58, 56), (48, 50, 56, 57), (60, 62, 66, 64), (59, 52, 61, 63), (52, 48, 60, 61), (57, 59, 63, 62), (65, 64, 66, 67), (67, 66, 70, 71), (63, 61, 65, 67), (61, 60, 64, 65), (70, 68, 72, 74), (63, 67, 71, 69), (62, 63, 69, 68), (66, 62, 68, 70), (72, 73, 75, 74), (68, 69, 77, 76), (69, 71, 75, 73), (71, 70, 74, 75), (78, 76, 80, 82), (69, 73, 79, 77), (72, 68, 76, 78), (73, 72, 78, 79), (82, 80, 84, 86), (76, 77, 81, 80), (77, 79, 83, 81), (79, 78, 82, 83), (85, 87, 91, 89), (80, 81, 85, 84), (81, 83, 87, 85), (83, 82, 86, 87), (88, 89, 91, 90), (86, 90, 94, 92), (86, 84, 88, 90), (84, 85, 89, 88), (93, 92, 94, 95), (87, 86, 92, 93), (91, 87, 93, 95), (90, 91, 95, 94)])
_uv = me_cube_007.uv_layers.new(name='UVMap')
_uv.uv.foreach_set('vector', [0.3242, 0.8007, 0.3576, 0.8026, 0.356, 0.8419, 0.3225, 0.84, 0.0, 0.8813, 3.994e-09, 0.8419, 0.0335, 0.8419, 0.0335, 0.8813, 0.1437, 0.001955, 0.1772, 0.0, 0.1788, 0.03931, 0.1454, 0.04126, 0.2345, 0.8813, 0.2345, 0.8419, 0.268, 0.8419, 0.268, 0.8813, 0.1437, 0.001955, 0.1454, 0.04126, 0.1389, 0.04164, 0.1372, 0.002333, 0.335, 0.8419, 0.335, 0.8813, 0.3015, 0.8813, 0.3015, 0.8419, 0.7488, 0.0, 0.7823, 9.383e-09, 0.7823, 0.03936, 0.7488, 0.03936, 0.3242, 0.8007, 0.3177, 0.8003, 0.3498, 0.04231, 0.3563, 0.04269, 0.0, 0.8813, 0.0335, 0.8813, 0.0335, 0.8889, 0.0, 0.8889, 0.3242, 0.8007, 0.3225, 0.84, 0.316, 0.8396, 0.3177, 0.8003, 0.3563, 0.04269, 0.3498, 0.04231, 0.3512, 0.009989, 0.3576, 0.01037, 0.1389, 0.04164, 0.1454, 0.04126, 0.1774, 0.7993, 0.171, 0.7996, 0.8493, 0.7913, 0.8158, 0.7913, 0.8158, 0.03236, 0.8493, 0.03236, 0.7488, 0.03936, 0.7823, 0.03936, 0.7823, 0.7983, 0.7488, 0.7983, 0.8158, 0.7913, 0.8493, 0.7913, 0.8493, 0.7989, 0.8158, 0.7989, 0.8158, 0.7989, 0.8493, 0.7989, 0.8493, 0.9951, 0.8158, 0.9951, 0.171, 0.7996, 0.1774, 0.7993, 0.1788, 0.8316, 0.1723, 0.832, 0.8493, 0.03236, 0.8158, 0.03236, 0.8158, 0.0, 0.8493, 0.0, 0.1844, 0.0002437, 0.183, 0.03256, 0.1788, 0.03232, 0.1802, 0.0, 0.171, 0.7996, 0.1723, 0.832, 0.00554, 0.8417, 0.004172, 0.8094, 0.7488, 0.7983, 0.7823, 0.7983, 0.7823, 0.9945, 0.7488, 0.9945, 0.3512, 0.009989, 0.3498, 0.04231, 0.183, 0.03256, 0.1844, 0.0002437, 0.5645, 0.8419, 0.5645, 0.8813, 0.5369, 0.8813, 0.5369, 0.8419, 0.0, 0.0, 0.0, 0.0, 0.0, 0.0, 0.0, 0.0, 0.004172, 0.8094, 0.00554, 0.8417, 0.001368, 0.8419, 0.0, 0.8096, 0.8158, 0.9951, 0.8493, 0.9951, 0.8493, 1.0, 0.8158, 1.0, 0.9916, 0.759, 0.9875, 0.759, 0.9875, 0.0, 0.9916, 0.0, 0.0, 0.0, 0.0, 0.0, 0.0, 0.0, 0.0, 0.0, 0.0, 0.0, 0.0, 0.0, 0.0, 0.0, 0.0, 0.0, 0.0, 0.0, 0.0, 0.0, 0.0, 0.0, 0.0, 0.0, 0.0, 0.0, 0.0, 0.0, 0.0, 0.0, 0.0, 0.0, 0.9163, 0.0, 0.9498, 0.0, 0.9498, 0.759, 0.9163, 0.759, 0.9958, 0.0, 1.0, 0.0, 1.0, 0.759, 0.9958, 0.759, 0.9163, 0.759, 0.8828, 0.759, 0.8828, 0.0, 0.9163, 9.383e-09, 0.335, 0.8419, 0.3392, 0.8419, 0.3392, 0.8816, 0.335, 0.8816, 0.0, 0.0, 0.0, 0.0, 0.0, 0.0, 0.0, 0.0, 0.0, 0.0, 0.0, 0.0, 0.0, 0.0, 0.0, 0.0, 0.0, 0.0, 0.0, 0.0, 0.0, 0.0, 0.0, 0.0, 0.5094, 0.8419, 0.5094, 0.8813, 0.5052, 0.8813, 0.5052, 0.8419, 0.3973, 0.8816, 0.3973, 0.8419, 0.4222, 0.8419, 0.4222, 0.8816, 0.3973, 0.8816, 0.3932, 0.8816, 0.3932, 0.8419, 0.3973, 0.8419, 0.134, 0.8419, 0.1675, 0.8419, 0.1675, 0.8816, 0.134, 0.8816, 0.201, 0.8816, 0.1675, 0.8816, 0.1675, 0.8419, 0.201, 0.8419, 0.5645, 0.8813, 0.5645, 0.8419, 0.5894, 0.8419, 0.5894, 0.8813, 0.3392, 0.8816, 0.3392, 0.8419, 0.3641, 0.8419, 0.3641, 0.8816, 0.5052, 0.8419, 0.5052, 0.8813, 0.4803, 0.8813, 0.4803, 0.8419, 0.6818, 0.8007, 0.7153, 0.8026, 0.7136, 0.8419, 0.6801, 0.84, 0.0335, 0.8813, 0.0335, 0.8419, 0.06701, 0.8419, 0.06701, 0.8813, 0.5013, 0.001955, 0.5348, 0.0, 0.5365, 0.03931, 0.503, 0.04126, 0.3015, 0.8419, 0.3015, 0.8813, 0.268, 0.8813, 0.268, 0.8419, 0.5013, 0.001955, 0.503, 0.04126, 0.4965, 0.04164, 0.4949, 0.002333, 0.201, 0.8813, 0.201, 0.8419, 0.2345, 0.8419, 0.2345, 0.8813, 0.7153, 0.0, 0.7488, 3.753e-08, 0.7488, 0.03936, 0.7153, 0.03936, 0.6818, 0.8007, 0.6753, 0.8003, 0.7074, 0.04231, 0.7139, 0.04269, 0.0335, 0.8813, 0.06701, 0.8813, 0.06701, 0.8889, 0.0335, 0.8889, 0.6818, 0.8007, 0.6801, 0.84, 0.6737, 0.8396, 0.6753, 0.8003, 0.7139, 0.04269, 0.7074, 0.04231, 0.7088, 0.009989, 0.7153, 0.01037, 0.4965, 0.04164, 0.503, 0.04126, 0.5351, 0.7993, 0.5286, 0.7996, 0.8158, 0.7913, 0.7823, 0.7913, 0.7823, 0.03236, 0.8158, 0.03236, 0.7153, 0.03936, 0.7488, 0.03936, 0.7488, 0.7983, 0.7153, 0.7983, 0.7823, 0.7913, 0.8158, 0.7913, 0.8158, 0.7989, 0.7823, 0.7989, 0.7823, 0.7989, 0.8158, 0.7989, 0.8158, 0.9951, 0.7823, 0.9951, 0.5286, 0.7996, 0.5351, 0.7993, 0.5365, 0.8316, 0.53, 0.832, 0.8158, 0.03236, 0.7823, 0.03236, 0.7823, 0.0, 0.8158, 0.0, 0.542, 0.0002437, 0.5406, 0.03256, 0.5365, 0.03232, 0.5378, 0.0, 0.5286, 0.7996, 0.53, 0.832, 0.3632, 0.8417, 0.3618, 0.8094, 0.7153, 0.7983, 0.7488, 0.7983, 0.7488, 0.9945, 0.7153, 0.9945, 0.7088, 0.009989, 0.7074, 0.04231, 0.5406, 0.03256, 0.542, 0.0002437, 0.5094, 0.8813, 0.5094, 0.8419, 0.5369, 0.8419, 0.5369, 0.8813, 0.0, 0.0, 0.0, 0.0, 0.0, 0.0, 0.0, 0.0, 0.3618, 0.8094, 0.3632, 0.8417, 0.359, 0.8419, 0.3576, 0.8096, 0.7823, 0.9951, 0.8158, 0.9951, 0.8158, 1.0, 0.7823, 1.0, 0.9958, 0.759, 0.9916, 0.759, 0.9916, 0.0, 0.9958, 9.383e-09, 0.0, 0.0, 0.0, 0.0, 0.0, 0.0, 0.0, 0.0, 0.0, 0.0, 0.0, 0.0, 0.0, 0.0, 0.0, 0.0, 0.0, 0.0, 0.0, 0.0, 0.0, 0.0, 0.0, 0.0, 0.0, 0.0, 0.0, 0.0, 0.0, 0.0, 0.0, 0.0, 0.9833, 0.759, 0.9498, 0.759, 0.9498, 2.815e-08, 0.9833, 0.0, 0.9833, 0.0, 0.9875, 0.0, 0.9875, 0.759, 0.9833, 0.759, 0.8493, 0.0, 0.8828, 0.0, 0.8828, 0.759, 0.8493, 0.759, 0.4222, 0.8419, 0.4264, 0.8419, 0.4264, 0.8816, 0.4222, 0.8816, 0.0, 0.0, 0.0, 0.0, 0.0, 0.0, 0.0, 0.0, 0.0, 0.0, 0.0, 0.0, 0.0, 0.0, 0.0, 0.0, 0.0, 0.0, 0.0, 0.0, 0.0, 0.0, 0.0, 0.0, 0.4803, 0.8419, 0.4803, 0.8813, 0.4762, 0.8813, 0.4762, 0.8419, 0.3683, 0.8816, 0.3683, 0.8419, 0.3932, 0.8419, 0.3932, 0.8816, 0.3683, 0.8816, 0.3641, 0.8816, 0.3641, 0.8419, 0.3683, 0.8419, 0.134, 0.8816, 0.1005, 0.8816, 0.1005, 0.8419, 0.134, 0.8419, 0.06701, 0.8419, 0.1005, 0.8419, 0.1005, 0.8816, 0.06701, 0.8816, 0.5894, 0.8813, 0.5894, 0.8419, 0.6143, 0.8419, 0.6143, 0.8813, 0.4264, 0.8816, 0.4264, 0.8419, 0.4513, 0.8419, 0.4513, 0.8816, 0.4762, 0.8419, 0.4762, 0.8813, 0.4513, 0.8813, 0.4513, 0.8419])
me_cube_007.use_remesh_preserve_volume = False
me_cube_007.use_remesh_preserve_attributes = False
me_cube_007.use_mirror_vertex_groups = False
me_cube_007.update()
me_plane = bpy.data.meshes.new('Plane')
me_plane.from_pydata([(-0.1433, 1.0, 0.09018), (0.141, -0.9984, 0.09018), (0.1408, -0.7875, 0.09018), (-0.1428, -0.9984, 0.09018), (0.9967, -0.7877, 0.09018), (0.9964, 0.7167, 0.09018), (0.1408, 0.7168, 0.09018), (0.1408, 1.0, 0.09018), (0.141, -0.9984, -5.519e-10), (0.1408, 1.0, -8.013e-10), (0.1408, 0.7168, 1.438e-09), (0.9964, 0.7167, 1.662e-09), (0.9967, -0.7877, -1.901e-09), (0.1408, -0.7875, -1.832e-09), (-0.1428, -0.9984, 1.215e-09), (-0.1433, 1.0, 8.719e-10), (-0.1433, 0.7164, 3.054e-09), (-0.9989, 0.7166, 2.843e-09), (-0.9981, -0.7874, -5.295e-10), (-0.1428, -0.7878, -9.763e-11), (-0.1433, 0.7164, 0.09018), (-0.9989, 0.7166, 0.09018), (-0.9981, -0.7874, 0.09018), (-0.1428, -0.7878, 0.09018), (0.1408, -0.7875, 0.09018)], [], [(19, 23, 22, 18), (12, 4, 24, 13), (15, 0, 7, 9), (18, 22, 21, 17), (11, 5, 4, 12), (8, 1, 3, 14), (3, 1, 24, 4, 5, 6, 7, 0, 20, 21, 22, 23), (14, 19, 18, 17, 16, 15, 9, 10, 11, 12, 13, 8), (9, 7, 6, 10), (16, 20, 0, 15), (13, 2, 1, 8), (14, 3, 23, 19), (10, 6, 5, 11), (17, 21, 20, 16)])
_uv = me_plane.uv_layers.new(name='UVMap')
_uv.uv.foreach_set('vector', [0.06884, 0.8283, 0.0459, 0.8283, 0.0459, 0.5782, 0.06884, 0.5782, 0.1377, 0.8256, 0.1147, 0.8256, 0.1147, 0.5782, 0.1377, 0.5782, 0.2065, 0.6492, 0.1836, 0.6492, 0.1836, 0.5782, 0.2065, 0.5782, 0.02295, 1.0, 3.223e-08, 1.0, 0.0, 0.5782, 0.02295, 0.5782, 0.02295, 0.5782, 0.0459, 0.5782, 0.0459, 0.9994, 0.02295, 0.9994, 0.2295, 0.6485, 0.2065, 0.6485, 0.2065, 0.5782, 0.2295, 0.5782, 0.7202, 2.087e-05, 0.7822, 0.0, 0.7821, 0.06586, 1.0, 0.06603, 1.0, 0.4872, 0.7815, 0.4877, 0.7815, 0.5781, 0.719, 0.5782, 0.719, 0.4878, 0.5, 0.4879, 0.5001, 0.0661, 0.7203, 0.06591, 0.2202, 0.5781, 0.2203, 0.5122, 8.188e-05, 0.5121, 0.0, 0.09022, 0.219, 0.09034, 0.219, 0.0, 0.2815, 2.111e-05, 0.2815, 0.09046, 0.5, 0.09092, 0.5, 0.5121, 0.2821, 0.5123, 0.2822, 0.5782, 0.1606, 0.6686, 0.1377, 0.6686, 0.1377, 0.5782, 0.1606, 0.5782, 0.1606, 0.5782, 0.1836, 0.5782, 0.1836, 0.6685, 0.1606, 0.6685, 0.2524, 0.5782, 0.2754, 0.5782, 0.2754, 0.644, 0.2524, 0.644, 0.2524, 0.644, 0.2295, 0.644, 0.2295, 0.5782, 0.2524, 0.5782, 0.1147, 0.8263, 0.09179, 0.8263, 0.09179, 0.5782, 0.1147, 0.5782, 0.06884, 0.5782, 0.09179, 0.5782, 0.09179, 0.8269, 0.06884, 0.8269])
me_plane.use_remesh_preserve_volume = False
me_plane.use_remesh_preserve_attributes = False
me_plane.use_mirror_vertex_groups = False
me_plane.update()

# ---- objects
ob_cube_007 = bpy.data.objects.new('Cube.007', me_cube_022)
ob_cube_001 = bpy.data.objects.new('Cube.001', me_cube_007)
ob_plane = bpy.data.objects.new('Plane', me_plane)

# ---- transforms, parenting, visibility, modifiers, constraints
ob_cube_007.location = (-5.96e-08, 0.6566, -4.085)
ob_cube_007.scale = (0.3035, 0.1272, 0.5118)
ob_cube_007.lineart.crease_threshold = 0.0
ob_cube_001.location = (-5.96e-08, -5.96e-08, 0.0)
ob_cube_001.rotation_euler = (0.0, -0.0, -3.142)
ob_cube_001.scale = (0.4084, 0.15, 1.0)
ob_cube_001.lineart.crease_threshold = 0.0
ob_plane.location = (0.0, 0.0, 7.041)
ob_plane.rotation_euler = (1.571, -0.0, -1.571)
ob_plane.scale = (7.05, 7.05, 7.05)
ob_plane.lineart.crease_threshold = 0.0

# ---- collection membership
col_collection_1.objects.link(ob_cube_007)
col_collection_1.objects.link(ob_cube_001)
col_collection_1.objects.link(ob_plane)

# ---- scene / render settings (as saved in the file)
scene.frame_start = 1; scene.frame_end = 250; scene.frame_set(1)
scene.render.engine = 'BLENDER_EEVEE_NEXT'
scene.render.resolution_percentage = 50
scene.render.dither_intensity = 0.0
scene.cycles.use_denoising = False
scene.cycles.samples = 128
scene.cycles.sampling_pattern = 'TABULATED_SOBOL'
scene.cycles.use_adaptive_sampling = False
scene.cycles.use_light_tree = False
scene.cycles.blur_glossy = 0.0
scene.cycles.sample_clamp_indirect = 0.0
scene.view_settings.view_transform = 'Standard'
bpy.context.view_layer.update()

# ---- added for rendering (the .blend has no active camera and no usable light): camera, sun
cam_auto = bpy.data.cameras.new('AutoCamera')
cam_auto.lens = 50.0
cam_auto.sensor_width = 36.0
cam_auto.clip_end = 1000.0
ob_auto_camera = bpy.data.objects.new('AutoCamera', cam_auto)
scene.collection.objects.link(ob_auto_camera)
ob_auto_camera.location = (18.5616, -22.1586, 21.8264)
ob_auto_camera.rotation_euler = (1.09748, -7.21219e-08, 0.694738)
scene.camera = ob_auto_camera
light_auto_sun = bpy.data.lights.new('AutoSun', 'SUN')
light_auto_sun.energy = 3.0
light_auto_sun.angle = 0.0523599
ob_auto_sun = bpy.data.objects.new('AutoSun', light_auto_sun)
scene.collection.objects.link(ob_auto_sun)
ob_auto_sun.rotation_euler = (0.872665, 0.174533, 0.523599)
bpy.context.view_layer.update()
